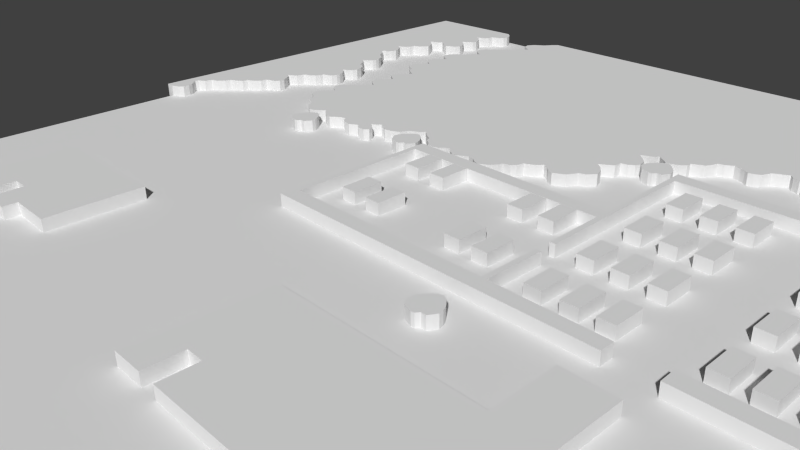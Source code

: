 # Source: Lvl1_2.blend  (saved by Blender 2.74.0; exported with 4.5.12 LTS)
import bpy
from mathutils import Matrix  # noqa: F401  (used for matrix-valued properties, if any)

bpy.ops.wm.read_factory_settings(use_empty=True)
scene = bpy.context.scene
scene.name = 'Scene'

# ---- collections
col_collection_1 = bpy.data.collections.new('Collection 1'); scene.collection.children.link(col_collection_1)

# ---- materials (node trees are filled in below, after node groups)
mat_material_001 = bpy.data.materials.new('Material.001')
mat_material_001.alpha_threshold = 0.0
mat_material_001.use_transparent_shadow = False
mat_material_001.preview_render_type = 'FLAT'
mat_material_001.roughness = 0.5

# ---- material node trees

# ---- world
world_world = bpy.data.worlds.new('World'); scene.world = world_world
world_world.color = (0.05088, 0.05088, 0.05088)
world_world.use_sun_shadow = False
world_world.sun_shadow_jitter_overblur = 0.0
world_world.cycles.sampling_method = 'MANUAL'
world_world.cycles.sample_map_resolution = 256

# ---- cameras
cam_camera = bpy.data.cameras.new('Camera')
cam_camera.clip_end = 100.0
cam_camera.lens = 35.0
cam_camera.sensor_width = 32.0
cam_camera.sensor_height = 18.0
cam_camera.ortho_scale = 7.314
cam_camera.dof.focus_distance = 0.0
cam_camera.dof.aperture_fstop = 128.0

# ---- meshes
me_cube_084 = bpy.data.meshes.new('Cube.084')
me_cube_084.from_pydata([(0.7708, 0.1513, -1.0), (0.7708, 0.1513, 0.3), (0.2845, -0.3234, -1.0), (0.2845, -0.3234, 0.3), (-0.3283, -1.162, -1.0), (-0.3283, -1.162, 0.3), (-1.306, -1.796, -1.0), (-1.306, -1.796, 0.3), (-1.758, -2.527, -1.0), (-1.758, -2.527, 0.3), (-1.554, -3.269, -1.0), (-1.554, -3.269, 0.3), (-0.511, -3.903, -1.0), (-0.511, -3.903, 0.3), (-1.434, -4.649, -1.0), (-1.434, -4.649, 0.3), (-1.775, -5.392, -1.0), (-1.775, -5.392, 0.3), (-2.471, -5.794, -1.0), (-2.471, -5.794, 0.3), (-3.106, -6.677, -1.0), (-3.106, -6.677, 0.3), (-4.05, -7.342, -1.0), (-4.05, -7.342, 0.3), (-4.607, -8.395, -1.0), (-4.607, -8.395, 0.3), (-4.127, -8.89, -1.0), (-4.127, -8.89, 0.3), (-3.199, -9.479, -1.0), (-3.199, -9.479, 0.3), (-3.849, -9.958, -1.0), (-3.849, -9.958, 0.3), (-4.375, -10.67, -1.0), (-4.375, -10.67, 0.3), (-5.165, -11.32, -1.0), (-5.165, -11.32, 0.3), (-5.737, -12.02, -1.0), (-5.737, -12.02, 0.3), (-5.784, -12.82, -1.0), (-5.784, -12.82, 0.3), (-5.288, -13.22, -1.0), (-5.288, -13.22, 0.3), (-4.514, -13.6, -1.0), (-4.514, -13.6, 0.3), (-5.335, -14.15, -1.0), (-5.335, -14.15, 0.3), (-5.691, -14.71, -1.0), (-5.691, -14.71, 0.3), (-5.861, -15.28, -1.0), (-5.861, -15.28, 0.3), (-5.412, -15.83, -1.0), (-5.412, -15.83, 0.3), (-4.654, -16.34, -1.0), (-4.654, -16.34, 0.3), (-5.041, -16.68, -1.0), (-5.041, -16.68, 0.3), (-5.505, -17.11, -1.0), (-5.505, -17.11, 0.3), (-5.892, -17.73, -1.0), (-5.892, -17.73, 0.3), (-5.753, -18.43, -1.0), (-5.753, -18.43, 0.3), (-5.273, -18.77, -1.0), (-5.273, -18.77, 0.3), (-4.514, -19.17, -1.0), (-4.514, -19.17, 0.3), (-4.483, -19.6, -1.0), (-4.483, -19.6, 0.3), (-3.833, -20.07, -1.0), (-3.833, -20.07, 0.3), (-3.137, -20.45, -1.0), (-3.137, -20.45, 0.3), (-3.864, -20.93, -1.0), (-3.864, -20.93, 0.3), (-4.127, -21.38, -1.0), (-4.127, -21.38, 0.3), (-4.483, -21.8, -1.0), (-4.483, -21.8, 0.3), (-4.437, -22.43, -1.0), (-4.437, -22.43, 0.3), (-4.035, -22.71, -1.0), (-4.035, -22.71, 0.3), (-3.307, -23.18, -1.0), (-3.307, -23.18, 0.3), (-3.57, -23.56, -1.0), (-3.57, -23.56, 0.3), (-4.189, -24.04, -1.0), (-4.189, -24.04, 0.3), (-4.483, -24.63, -1.0), (-4.483, -24.63, 0.3), (-4.344, -25.27, -1.0), (-4.344, -25.27, 0.3), (-3.709, -25.73, -1.0), (-3.709, -25.73, 0.3), (-3.168, -26.04, -1.0), (-3.168, -26.04, 0.3), (-3.833, -26.4, -1.0), (-3.833, -26.4, 0.3), (-4.112, -26.85, -1.0), (-4.112, -26.85, 0.3), (-4.452, -27.36, -1.0), (-4.452, -27.36, 0.3), (-4.948, -27.67, -1.0), (-4.948, -27.67, 0.3), (-5.397, -28.08, -1.0), (-5.397, -28.08, 0.3), (-5.784, -28.61, -1.0), (-5.784, -28.61, 0.3), (-5.83, -29.11, -1.0), (-5.83, -29.11, 0.3), (-5.381, -29.69, -1.0), (-5.381, -29.69, 0.3), (-4.669, -30.08, -1.0), (-4.669, -30.08, 0.3), (-4.948, -30.52, -1.0), (-4.948, -30.52, 0.3), (-5.552, -30.96, -1.0), (-5.552, -30.96, 0.3), (-5.83, -31.8, -1.0), (-5.83, -31.8, 0.3), (-5.613, -32.34, -1.0), (-5.613, -32.34, 0.3), (-4.824, -32.81, -1.0), (-4.824, -32.81, 0.3), (-4.483, -33.04, -1.0), (-4.483, -33.04, 0.3), (-4.422, -33.5, -1.0), (-4.422, -33.5, 0.3), (-4.05, -33.91, -1.0), (-4.05, -33.91, 0.3), (-3.57, -34.03, -1.0), (-3.57, -34.03, 0.3), (-3.199, -34.42, -1.0), (-3.199, -34.42, 0.3), (-2.966, -34.9, -1.0), (-2.966, -34.9, 0.3), (-2.378, -35.33, -1.0), (-2.378, -35.33, 0.3), (-1.867, -35.65, -1.0), (-1.867, -35.65, 0.3), (-1.403, -35.5, -1.0), (-1.403, -35.5, 0.3), (-0.9232, -35.24, -1.0), (-0.9232, -35.24, 0.3), (-0.4278, -34.74, -1.0), (-0.4278, -34.74, 0.3), (-0.05631, -35.1, -1.0), (-0.05631, -35.1, 0.3), (0.5784, -35.53, -1.0), (0.5784, -35.53, 0.3), (1.275, -35.7, -1.0), (1.275, -35.7, 0.3), (1.538, -35.39, -1.0), (1.538, -35.39, 0.3), (2.204, -35.0, -1.0), (2.204, -35.0, 0.3), (2.637, -34.86, -1.0), (2.637, -34.86, 0.3), (2.869, -35.21, -1.0), (2.869, -35.21, 0.3), (3.334, -35.58, -1.0), (3.334, -35.58, 0.3), (4.123, -35.7, -1.0), (4.123, -35.7, 0.3), (4.495, -35.47, -1.0), (4.495, -35.47, 0.3), (4.851, -35.25, -1.0), (4.851, -35.25, 0.3), (5.207, -35.38, -1.0), (5.207, -35.38, 0.3), (5.47, -35.67, -1.0), (5.47, -35.67, 0.3), (6.166, -35.69, -1.0), (6.166, -35.69, 0.3), (6.538, -35.31, -1.0), (6.538, -35.31, 0.3), (6.399, -34.79, -1.0), (6.399, -34.79, 0.3), (5.934, -34.52, -1.0), (5.934, -34.52, 0.3), (5.594, -34.21, -1.0), (5.594, -34.21, 0.3), (6.058, -34.0, -1.0), (6.058, -34.0, 0.3), (6.399, -33.66, -1.0), (6.399, -33.66, 0.3), (6.956, -33.84, -1.0), (6.956, -33.84, 0.3), (7.513, -34.31, -1.0), (7.513, -34.31, 0.3), (8.163, -34.18, -1.0), (8.163, -34.18, 0.3), (8.535, -34.03, -1.0), (8.535, -34.03, 0.3), (8.984, -33.77, -1.0), (8.984, -33.77, 0.3), (9.293, -33.07, -1.0), (9.293, -33.07, 0.3), (9.773, -32.79, -1.0), (9.773, -32.79, 0.3), (10.36, -32.48, -1.0), (10.36, -32.48, 0.3), (10.62, -32.11, -1.0), (10.62, -32.11, 0.3), (11.06, -32.43, -1.0), (11.06, -32.43, 0.3), (11.52, -32.76, -1.0), (11.52, -32.76, 0.3), (12.03, -33.04, -1.0), (12.03, -33.04, 0.3), (12.22, -33.53, -1.0), (12.22, -33.53, 0.3), (12.76, -33.87, -1.0), (12.76, -33.87, 0.3), (13.09, -34.25, -1.0), (13.09, -34.25, 0.3), (13.67, -34.23, -1.0), (13.67, -34.23, 0.3), (14.23, -34.08, -1.0), (14.23, -34.08, 0.3), (14.63, -33.67, -1.0), (14.63, -33.67, 0.3), (15.07, -33.55, -1.0), (15.07, -33.55, 0.3), (15.44, -33.95, -1.0), (15.44, -33.95, 0.3), (15.92, -34.21, -1.0), (15.92, -34.21, 0.3), (16.52, -34.26, -1.0), (16.52, -34.26, 0.3), (16.92, -33.98, -1.0), (16.92, -33.98, 0.3), (17.42, -33.72, -1.0), (17.42, -33.72, 0.3), (17.99, -33.83, -1.0), (17.99, -33.83, 0.3), (18.41, -34.14, -1.0), (18.41, -34.14, 0.3), (19.0, -34.37, -1.0), (19.0, -34.37, 0.3), (19.37, -34.17, -1.0), (19.37, -34.17, 0.3), (19.91, -33.83, -1.0), (19.91, -33.83, 0.3), (20.3, -33.32, -1.0), (20.3, -33.32, 0.3), (20.45, -32.87, -1.0), (20.45, -32.87, 0.3), (21.1, -32.71, -1.0), (21.1, -32.71, 0.3), (21.46, -32.3, -1.0), (21.46, -32.3, 0.3), (21.65, -31.63, -1.0), (21.65, -31.63, 0.3), (22.08, -31.47, -1.0), (22.08, -31.47, 0.3), (22.59, -31.17, -1.0), (22.59, -31.17, 0.3), (23.02, -30.67, -1.0), (23.02, -30.67, 0.3), (23.5, -30.87, -1.0), (23.5, -30.87, 0.3), (23.92, -31.32, -1.0), (23.92, -31.32, 0.3), (24.48, -31.57, -1.0), (24.48, -31.57, 0.3), (24.93, -31.35, -1.0), (24.93, -31.35, 0.3), (25.5, -31.04, -1.0), (25.5, -31.04, 0.3), (25.83, -30.5, -1.0), (25.83, -30.5, 0.3), (26.03, -30.11, -1.0), (26.03, -30.11, 0.3), (26.62, -29.91, -1.0), (26.62, -29.91, 0.3), (27.23, -29.17, -1.0), (27.23, -29.17, 0.3), (27.03, -28.44, -1.0), (27.03, -28.44, 0.3), (26.57, -27.85, -1.0), (26.57, -27.85, 0.3), (26.0, -27.39, -1.0), (26.0, -27.39, 0.3), (26.55, -27.09, -1.0), (26.55, -27.09, 0.3), (27.2, -26.68, -1.0), (27.2, -26.68, 0.3), (27.23, -25.96, -1.0), (27.23, -25.96, 0.3), (27.85, -25.79, -1.0), (27.85, -25.79, 0.3), (28.33, -25.48, -1.0), (28.33, -25.48, 0.3), (28.5, -25.0, -1.0), (28.5, -25.0, 0.3), (28.36, -24.26, -1.0), (28.36, -24.26, 0.3), (27.93, -23.81, -1.0), (27.93, -23.81, 0.3), (27.36, -23.3, -1.0), (27.36, -23.3, 0.3), (27.84, -23.02, -1.0), (27.84, -23.02, 0.3), (28.49, -22.78, -1.0), (28.49, -22.78, 0.3), (28.67, -22.36, -1.0), (28.67, -22.36, 0.3), (29.01, -22.67, -1.0), (29.01, -22.67, 0.3), (29.68, -23.15, -1.0), (29.68, -23.15, 0.3), (30.24, -23.16, -1.0), (30.24, -23.16, 0.3), (30.84, -22.91, -1.0), (30.84, -22.91, 0.3), (31.34, -22.5, -1.0), (31.34, -22.5, 0.3), (31.32, -22.02, -1.0), (31.32, -22.02, 0.3), (31.77, -21.8, -1.0), (31.77, -21.8, 0.3), (32.4, -21.51, -1.0), (32.4, -21.51, 0.3), (32.73, -20.84, -1.0), (32.73, -20.84, 0.3), (32.87, -20.44, -1.0), (32.87, -20.44, 0.3), (33.41, -20.3, -1.0), (33.41, -20.3, 0.3), (34.08, -19.88, -1.0), (34.08, -19.88, 0.3), (34.66, -20.05, -1.0), (34.66, -20.05, 0.3), (35.16, -20.28, -1.0), (35.16, -20.28, 0.3), (35.52, -20.52, -1.0), (35.52, -20.52, 0.3), (35.98, -20.38, -1.0), (35.98, -20.38, 0.3), (36.49, -20.11, -1.0), (36.49, -20.11, 0.3), (36.86, -19.25, -1.0), (36.86, -19.25, 0.3), (37.2, -19.06, -1.0), (37.2, -19.06, 0.3), (37.73, -18.81, -1.0), (37.73, -18.81, 0.3), (38.15, -18.56, -1.0), (38.15, -18.56, 0.3), (38.52, -18.98, -1.0), (38.52, -18.98, 0.3), (39.15, -19.25, -1.0), (39.15, -19.25, 0.3), (39.54, -19.01, -1.0), (39.54, -19.01, 0.3), (39.74, -18.52, -1.0), (39.74, -18.52, 0.3), (39.49, -18.15, -1.0), (39.49, -18.15, 0.3), (39.11, -17.81, -1.0), (39.11, -17.81, 0.3), (38.8, -17.45, -1.0), (38.8, -17.45, 0.3), (39.37, -17.26, -1.0), (39.37, -17.26, 0.3), (39.77, -16.99, -1.0), (39.77, -16.99, 0.3), (40.36, -17.54, -1.0), (40.36, -17.54, 0.3), (41.12, -17.81, -1.0), (41.12, -17.81, 0.3), (41.48, -17.57, -1.0), (41.48, -17.57, 0.3), (42.13, -17.2, -1.0), (42.13, -17.2, 0.3), (42.65, -16.88, -1.0), (42.65, -16.88, 0.3), (42.87, -17.26, -1.0), (42.87, -17.26, 0.3), (43.32, -17.59, -1.0), (43.32, -17.59, 0.3), (43.05, -17.93, -1.0), (43.05, -17.93, 0.3), (42.48, -18.09, -1.0), (42.48, -18.09, 0.3), (42.5, -18.56, -1.0), (42.5, -18.56, 0.3), (42.87, -18.92, -1.0), (42.87, -18.92, 0.3), (43.46, -19.22, -1.0), (43.46, -19.22, 0.3), (43.8, -18.94, -1.0), (43.8, -18.94, 0.3), (44.39, -18.74, -1.0), (44.39, -18.74, 0.3), (45.05, -19.06, -1.0), (45.05, -19.06, 0.3), (45.92, -18.94, -1.0), (45.92, -18.94, 0.3), (46.4, -18.52, -1.0), (46.4, -18.52, 0.3), (46.83, -18.33, -1.0), (46.83, -18.33, 0.3), (47.16, -18.72, -1.0), (47.16, -18.72, 0.3), (47.62, -18.98, -1.0), (47.62, -18.98, 0.3), (48.29, -19.12, -1.0), (48.29, -19.12, 0.3), (49.03, -18.67, -1.0), (49.03, -18.67, 0.3), (49.35, -18.32, -1.0), (49.35, -18.32, 0.3), (49.65, -18.58, -1.0), (49.65, -18.58, 0.3), (50.16, -18.86, -1.0), (50.16, -18.86, 0.3), (50.7, -19.08, -1.0), (50.7, -19.08, 0.3), (51.29, -18.95, -1.0), (51.29, -18.95, 0.3), (51.68, -18.72, -1.0), (51.68, -18.72, 0.3), (51.97, -18.3, -1.0), (51.97, -18.3, 0.3), (52.11, -17.74, -1.0), (52.11, -17.74, 0.3), (52.62, -17.62, -1.0), (52.62, -17.62, 0.3), (53.09, -17.36, -1.0), (53.09, -17.36, 0.3), (53.43, -17.02, -1.0), (53.43, -17.02, 0.3), (53.92, -17.22, -1.0), (53.92, -17.22, 0.3), (54.25, -17.61, -1.0), (54.25, -17.61, 0.3), (54.63, -17.84, -1.0), (54.63, -17.84, 0.3), (54.91, -18.19, -1.0), (54.91, -18.19, 0.3), (55.27, -18.58, -1.0), (55.27, -18.58, 0.3), (55.62, -18.87, -1.0), (55.62, -18.87, 0.3), (55.96, -19.14, -1.0), (55.96, -19.14, 0.3), (55.52, -19.54, -1.0), (55.52, -19.54, 0.3), (55.08, -19.99, -1.0), (55.08, -19.99, 0.3), (54.97, -20.59, -1.0), (54.97, -20.59, 0.3), (54.96, -21.06, -1.0), (54.96, -21.06, 0.3), (55.35, -21.46, -1.0), (55.35, -21.46, 0.3), (55.79, -21.8, -1.0), (55.79, -21.8, 0.3), (56.6, -21.92, -1.0), (56.6, -21.92, 0.3), (56.95, -21.71, -1.0), (56.95, -21.71, 0.3), (57.4, -21.34, -1.0), (57.4, -21.34, 0.3), (57.64, -21.03, -1.0), (57.64, -21.03, 0.3), (57.98, -21.32, -1.0), (57.98, -21.32, 0.3), (58.39, -21.75, -1.0), (58.39, -21.75, 0.3), (58.92, -22.0, -1.0), (58.92, -22.0, 0.3), (59.21, -22.51, -1.0), (59.21, -22.51, 0.3), (59.59, -22.95, -1.0), (59.59, -22.95, 0.3), (60.17, -23.27, -1.0), (60.17, -23.27, 0.3), (60.92, -23.15, -1.0), (60.92, -23.15, 0.3), (61.4, -22.81, -1.0), (61.4, -22.81, 0.3), (61.74, -22.56, -1.0), (61.74, -22.56, 0.3), (62.14, -22.91, -1.0), (62.14, -22.91, 0.3), (62.71, -23.3, -1.0), (62.71, -23.3, 0.3), (63.12, -23.58, -1.0), (63.12, -23.58, 0.3), (63.38, -23.95, -1.0), (63.38, -23.95, 0.3), (63.84, -24.39, -1.0), (63.84, -24.39, 0.3), (64.14, -24.73, -1.0), (64.14, -24.73, 0.3), (63.64, -25.17, -1.0), (63.64, -25.17, 0.3), (63.05, -25.17, -1.0), (63.05, -25.17, 0.3), (62.65, -24.82, -1.0), (62.65, -24.82, 0.3), (61.95, -24.85, -1.0), (61.95, -24.85, 0.3), (61.77, -25.41, -1.0), (61.77, -25.41, 0.3), (61.82, -25.79, -1.0), (61.82, -25.79, 0.3), (62.31, -26.13, -1.0), (62.31, -26.13, 0.3), (62.57, -26.43, -1.0), (62.57, -26.43, 0.3), (62.09, -26.99, -1.0), (62.09, -26.99, 0.3), (61.63, -27.34, -1.0), (61.63, -27.34, 0.3), (61.2, -27.74, -1.0), (61.2, -27.74, 0.3), (60.62, -28.44, -1.0), (60.62, -28.44, 0.3), (60.36, -29.09, -1.0), (60.36, -29.09, 0.3), (60.75, -29.66, -1.0), (60.75, -29.66, 0.3), (61.5, -30.14, -1.0), (61.5, -30.14, 0.3), (60.96, -30.7, -1.0), (60.96, -30.7, 0.3), (60.53, -31.4, -1.0), (60.53, -31.4, 0.3), (60.56, -32.09, -1.0), (60.56, -32.09, 0.3), (61.04, -32.6, -1.0), (61.04, -32.6, 0.3), (61.79, -32.9, -1.0), (61.79, -32.9, 0.3), (61.07, -33.41, -1.0), (61.07, -33.41, 0.3), (60.67, -34.05, -1.0), (60.67, -34.05, 0.3), (60.43, -34.69, -1.0), (60.43, -34.69, 0.3), (60.96, -35.33, -1.0), (60.96, -35.33, 0.3), (61.63, -35.71, -1.0), (61.63, -35.71, 0.3), (61.98, -36.43, -1.0), (61.98, -36.43, 0.3), (62.54, -36.8, -1.0), (62.54, -36.8, 0.3), (63.1, -37.31, -1.0), (63.1, -37.31, 0.3), (63.52, -37.79, -1.0), (63.52, -37.79, 0.3), (64.13, -38.12, -1.0), (64.13, -38.12, 0.3), (64.69, -38.46, -1.0), (64.69, -38.46, 0.3), (63.74, -38.98, -1.0), (63.74, -38.98, 0.3), (63.24, -39.74, -1.0), (63.24, -39.74, 0.3), (62.85, -40.11, -1.0), (62.85, -40.11, 0.3), (62.31, -40.29, -1.0), (62.31, -40.29, 0.3), (61.79, -40.96, -1.0), (61.79, -40.96, 0.3), (61.52, -41.41, -1.0), (61.52, -41.41, 0.3), (61.01, -41.71, -1.0), (61.01, -41.71, 0.3), (60.61, -42.13, -1.0), (60.61, -42.13, 0.3), (60.38, -42.6, -1.0), (60.38, -42.6, 0.3), (60.61, -43.19, -1.0), (60.61, -43.19, 0.3), (61.37, -43.62, -1.0), (61.37, -43.62, 0.3), (61.87, -43.9, -1.0), (61.87, -43.9, 0.3), (61.27, -44.14, -1.0), (61.27, -44.14, 0.3), (60.79, -44.72, -1.0), (60.79, -44.72, 0.3), (60.44, -45.37, -1.0), (60.44, -45.37, 0.3), (59.92, -45.44, -1.0), (59.92, -45.44, 0.3), (59.25, -45.66, -1.0), (59.25, -45.66, 0.3), (58.93, -46.24, -1.0), (58.93, -46.24, 0.3), (59.4, -46.65, -1.0), (59.4, -46.65, 0.3), (60.18, -46.65, -1.0), (60.18, -46.65, 0.3), (60.57, -46.31, -1.0), (60.57, -46.31, 0.3), (61.33, -46.65, -1.0), (61.33, -46.65, 0.3), (61.16, -47.07, -1.0), (61.16, -47.07, 0.3), (60.44, -47.78, -1.0), (60.44, -47.78, 0.3), (60.38, -48.43, -1.0), (60.38, -48.43, 0.3), (60.66, -48.99, -1.0), (60.66, -48.99, 0.3), (61.39, -49.4, -1.0), (61.39, -49.4, 0.3), (61.0, -50.07, -1.0), (61.0, -50.07, 0.3), (60.59, -50.51, -1.0), (60.59, -50.51, 0.3), (60.46, -51.2, -1.0), (60.46, -51.2, 0.3), (60.92, -51.89, -1.0), (60.92, -51.89, 0.3), (61.68, -52.29, -1.0), (61.68, -52.29, 0.3), (61.05, -52.68, -1.0), (61.05, -52.68, 0.3), (60.74, -53.07, -1.0), (60.74, -53.07, 0.3), (60.4, -53.69, -1.0), (60.4, -53.69, 0.3), (59.75, -53.85, -1.0), (59.75, -53.85, 0.3), (59.36, -54.34, -1.0), (59.36, -54.34, 0.3), (59.06, -54.99, -1.0), (59.06, -54.99, 0.3), (59.08, -55.69, -1.0), (59.08, -55.69, 0.3), (59.57, -56.03, -1.0), (59.57, -56.03, 0.3), (60.25, -56.51, -1.0), (60.25, -56.51, 0.3), (59.4, -57.09, -1.0), (59.4, -57.09, 0.3), (59.05, -57.7, -1.0), (59.05, -57.7, 0.3), (59.05, -58.33, -1.0), (59.05, -58.33, 0.3), (59.47, -58.76, -1.0), (59.47, -58.76, 0.3), (60.09, -59.19, -1.0), (60.09, -59.19, 0.3), (60.48, -59.76, -1.0), (60.48, -59.76, 0.3), (61.09, -60.36, -1.0), (61.09, -60.36, 0.3), (61.7, -60.65, -1.0), (61.7, -60.65, 0.3), (61.09, -60.99, -1.0), (61.09, -60.99, 0.3), (60.55, -61.6, -1.0), (60.55, -61.6, 0.3), (60.36, -62.25, -1.0), (60.36, -62.25, 0.3), (60.75, -62.71, -1.0), (60.75, -62.71, 0.3), (61.31, -63.07, -1.0), (61.31, -63.07, 0.3), (61.74, -63.4, -1.0), (61.74, -63.4, 0.3), (60.96, -63.98, -1.0), (60.96, -63.98, 0.3), (60.46, -64.52, -1.0), (60.46, -64.52, 0.3), (60.01, -65.02, -1.0), (60.01, -65.02, 0.3), (59.45, -65.44, -1.0), (59.45, -65.44, 0.3), (59.18, -65.93, -1.0), (59.18, -65.93, 0.3), (59.12, -66.36, -1.0), (59.12, -66.36, 0.3), (59.25, -66.82, -1.0), (59.25, -66.82, 0.3), (59.79, -67.14, -1.0), (59.79, -67.14, 0.3), (60.4, -67.41, -1.0), (60.4, -67.41, 0.3), (59.99, -67.67, -1.0), (59.99, -67.67, 0.3), (59.34, -68.21, -1.0), (59.34, -68.21, 0.3), (58.99, -68.84, -1.0), (58.99, -68.84, 0.3), (58.51, -69.09, -1.0), (58.51, -69.09, 0.3), (58.1, -69.62, -1.0), (58.1, -69.62, 0.3), (57.65, -70.16, -1.0), (57.65, -70.16, 0.3), (57.19, -70.53, -1.0), (57.19, -70.53, 0.3), (56.59, -70.94, -1.0), (56.59, -70.94, 0.3), (56.2, -71.69, -1.0), (56.2, -71.69, 0.3), (56.22, -72.26, -1.0), (56.22, -72.26, 0.3), (56.85, -72.69, -1.0), (56.85, -72.69, 0.3), (57.43, -72.91, -1.0), (57.43, -72.91, 0.3), (57.04, -73.34, -1.0), (57.04, -73.34, 0.3), (56.59, -73.69, -1.0), (56.59, -73.69, 0.3), (56.18, -74.32, -1.0), (56.18, -74.32, 0.3), (55.76, -74.7, -1.0), (55.76, -74.7, 0.3), (55.29, -75.12, -1.0), (55.29, -75.12, 0.3), (54.88, -75.79, -1.0), (54.88, -75.79, 0.3), (54.48, -75.1, -1.0), (54.48, -75.1, 0.3), (53.92, -74.47, -1.0), (53.92, -74.47, 0.3), (53.42, -74.42, -1.0), (53.42, -74.42, 0.3), (52.86, -74.79, -1.0), (52.86, -74.79, 0.3), (52.41, -75.31, -1.0), (52.41, -75.31, 0.3), (52.12, -75.94, -1.0), (52.12, -75.94, 0.3), (52.25, -76.53, -1.0), (52.25, -76.53, 0.3), (53.05, -76.89, -1.0), (53.05, -76.89, 0.3), (53.53, -77.13, -1.0), (53.53, -77.13, 0.3), (52.84, -77.52, -1.0), (52.84, -77.52, 0.3), (52.12, -78.3, -1.0), (52.12, -78.3, 0.3), (51.75, -78.87, -1.0), (51.75, -78.87, 0.3), (51.21, -79.08, -0.9999), (51.21, -79.08, 0.3), (50.63, -79.8, -0.9999), (50.63, -79.8, 0.3), (50.17, -80.29, -0.9999), (50.17, -80.29, 0.3001), (49.55, -80.79, -0.9999), (49.55, -80.79, 0.3001), (48.81, -80.53, -0.9999), (48.81, -80.53, 0.3001), (48.33, -79.99, -0.9999), (48.33, -79.99, 0.3001), (47.77, -79.8, -0.9999), (47.77, -79.8, 0.3001), (47.21, -80.34, -0.9999), (47.21, -80.34, 0.3001), (46.6, -81.03, -0.9999), (46.6, -81.03, 0.3001), (46.25, -81.51, -0.9999), (46.25, -81.51, 0.3001), (45.69, -81.85, -0.9999), (45.69, -81.85, 0.3001), (45.15, -82.55, -0.9999), (45.15, -82.55, 0.3001), (44.72, -82.96, -0.9999), (44.72, -82.96, 0.3001), (44.15, -83.44, -0.9999), (44.15, -83.44, 0.3001), (43.67, -84.06, -0.9999), (43.67, -84.06, 0.3001), (42.96, -84.61, -0.9999), (42.96, -84.61, 0.3001), (42.63, -85.23, -0.9999), (42.63, -85.23, 0.3001), (42.46, -85.86, -0.9999), (42.46, -85.86, 0.3001), (42.85, -86.4, -0.9999), (42.85, -86.4, 0.3001), (43.37, -86.6, -0.9999), (43.37, -86.6, 0.3001), (43.67, -86.95, -0.9999), (43.67, -86.95, 0.3001), (44.04, -87.51, -0.9999), (44.04, -87.51, 0.3001), (45.17, -88.21, -0.9999), (45.17, -88.21, 0.3001), (45.2, -88.7, -0.9999), (45.2, -88.7, 0.3001), (69.86, -88.18, -0.9999), (69.86, -88.18, 0.3001), (69.76, -0.0815, -0.9999), (69.76, -0.0815, 0.3001)], [], [(0, 1, 3, 2), (2, 3, 5, 4), (4, 5, 7, 6), (6, 7, 9, 8), (8, 9, 11, 10), (10, 11, 13, 12), (12, 13, 15, 14), (14, 15, 17, 16), (16, 17, 19, 18), (18, 19, 21, 20), (20, 21, 23, 22), (22, 23, 25, 24), (24, 25, 27, 26), (26, 27, 29, 28), (28, 29, 31, 30), (30, 31, 33, 32), (32, 33, 35, 34), (34, 35, 37, 36), (36, 37, 39, 38), (38, 39, 41, 40), (40, 41, 43, 42), (42, 43, 45, 44), (44, 45, 47, 46), (46, 47, 49, 48), (48, 49, 51, 50), (50, 51, 53, 52), (52, 53, 55, 54), (54, 55, 57, 56), (56, 57, 59, 58), (58, 59, 61, 60), (60, 61, 63, 62), (62, 63, 65, 64), (64, 65, 67, 66), (66, 67, 69, 68), (68, 69, 71, 70), (70, 71, 73, 72), (72, 73, 75, 74), (74, 75, 77, 76), (76, 77, 79, 78), (78, 79, 81, 80), (80, 81, 83, 82), (82, 83, 85, 84), (84, 85, 87, 86), (86, 87, 89, 88), (88, 89, 91, 90), (90, 91, 93, 92), (92, 93, 95, 94), (94, 95, 97, 96), (96, 97, 99, 98), (98, 99, 101, 100), (100, 101, 103, 102), (102, 103, 105, 104), (104, 105, 107, 106), (106, 107, 109, 108), (108, 109, 111, 110), (110, 111, 113, 112), (112, 113, 115, 114), (114, 115, 117, 116), (116, 117, 119, 118), (118, 119, 121, 120), (120, 121, 123, 122), (122, 123, 125, 124), (124, 125, 127, 126), (126, 127, 129, 128), (128, 129, 131, 130), (130, 131, 133, 132), (132, 133, 135, 134), (134, 135, 137, 136), (136, 137, 139, 138), (138, 139, 141, 140), (140, 141, 143, 142), (142, 143, 145, 144), (144, 145, 147, 146), (146, 147, 149, 148), (148, 149, 151, 150), (150, 151, 153, 152), (152, 153, 155, 154), (154, 155, 157, 156), (156, 157, 159, 158), (158, 159, 161, 160), (160, 161, 163, 162), (162, 163, 165, 164), (164, 165, 167, 166), (166, 167, 169, 168), (168, 169, 171, 170), (170, 171, 173, 172), (172, 173, 175, 174), (174, 175, 177, 176), (176, 177, 179, 178), (178, 179, 181, 180), (180, 181, 183, 182), (182, 183, 185, 184), (184, 185, 187, 186), (186, 187, 189, 188), (188, 189, 191, 190), (190, 191, 193, 192), (192, 193, 195, 194), (194, 195, 197, 196), (196, 197, 199, 198), (198, 199, 201, 200), (200, 201, 203, 202), (202, 203, 205, 204), (204, 205, 207, 206), (206, 207, 209, 208), (208, 209, 211, 210), (210, 211, 213, 212), (212, 213, 215, 214), (214, 215, 217, 216), (216, 217, 219, 218), (218, 219, 221, 220), (220, 221, 223, 222), (222, 223, 225, 224), (224, 225, 227, 226), (226, 227, 229, 228), (228, 229, 231, 230), (230, 231, 233, 232), (232, 233, 235, 234), (234, 235, 237, 236), (236, 237, 239, 238), (238, 239, 241, 240), (240, 241, 243, 242), (242, 243, 245, 244), (244, 245, 247, 246), (246, 247, 249, 248), (248, 249, 251, 250), (250, 251, 253, 252), (252, 253, 255, 254), (254, 255, 257, 256), (256, 257, 259, 258), (258, 259, 261, 260), (260, 261, 263, 262), (262, 263, 265, 264), (264, 265, 267, 266), (266, 267, 269, 268), (268, 269, 271, 270), (270, 271, 273, 272), (272, 273, 275, 274), (274, 275, 277, 276), (276, 277, 279, 278), (278, 279, 281, 280), (280, 281, 283, 282), (282, 283, 285, 284), (284, 285, 287, 286), (286, 287, 289, 288), (288, 289, 291, 290), (290, 291, 293, 292), (292, 293, 295, 294), (294, 295, 297, 296), (296, 297, 299, 298), (298, 299, 301, 300), (300, 301, 303, 302), (302, 303, 305, 304), (304, 305, 307, 306), (306, 307, 309, 308), (308, 309, 311, 310), (310, 311, 313, 312), (312, 313, 315, 314), (314, 315, 317, 316), (316, 317, 319, 318), (318, 319, 321, 320), (320, 321, 323, 322), (322, 323, 325, 324), (324, 325, 327, 326), (326, 327, 329, 328), (328, 329, 331, 330), (330, 331, 333, 332), (332, 333, 335, 334), (334, 335, 337, 336), (336, 337, 339, 338), (338, 339, 341, 340), (340, 341, 343, 342), (342, 343, 345, 344), (344, 345, 347, 346), (346, 347, 349, 348), (348, 349, 351, 350), (350, 351, 353, 352), (352, 353, 355, 354), (354, 355, 357, 356), (356, 357, 359, 358), (358, 359, 361, 360), (360, 361, 363, 362), (362, 363, 365, 364), (364, 365, 367, 366), (366, 367, 369, 368), (368, 369, 371, 370), (370, 371, 373, 372), (372, 373, 375, 374), (374, 375, 377, 376), (376, 377, 379, 378), (378, 379, 381, 380), (380, 381, 383, 382), (382, 383, 385, 384), (384, 385, 387, 386), (386, 387, 389, 388), (388, 389, 391, 390), (390, 391, 393, 392), (392, 393, 395, 394), (394, 395, 397, 396), (396, 397, 399, 398), (398, 399, 401, 400), (400, 401, 403, 402), (402, 403, 405, 404), (404, 405, 407, 406), (406, 407, 409, 408), (408, 409, 411, 410), (410, 411, 413, 412), (412, 413, 415, 414), (414, 415, 417, 416), (416, 417, 419, 418), (418, 419, 421, 420), (420, 421, 423, 422), (422, 423, 425, 424), (424, 425, 427, 426), (426, 427, 429, 428), (428, 429, 431, 430), (430, 431, 433, 432), (432, 433, 435, 434), (434, 435, 437, 436), (436, 437, 439, 438), (438, 439, 441, 440), (440, 441, 443, 442), (442, 443, 445, 444), (444, 445, 447, 446), (446, 447, 449, 448), (448, 449, 451, 450), (450, 451, 453, 452), (452, 453, 455, 454), (454, 455, 457, 456), (456, 457, 459, 458), (458, 459, 461, 460), (460, 461, 463, 462), (462, 463, 465, 464), (464, 465, 467, 466), (466, 467, 469, 468), (468, 469, 471, 470), (470, 471, 473, 472), (472, 473, 475, 474), (474, 475, 477, 476), (476, 477, 479, 478), (478, 479, 481, 480), (480, 481, 483, 482), (482, 483, 485, 484), (484, 485, 487, 486), (486, 487, 489, 488), (488, 489, 491, 490), (490, 491, 493, 492), (492, 493, 495, 494), (494, 495, 497, 496), (496, 497, 499, 498), (498, 499, 501, 500), (500, 501, 503, 502), (502, 503, 505, 504), (504, 505, 507, 506), (506, 507, 509, 508), (508, 509, 511, 510), (510, 511, 513, 512), (512, 513, 515, 514), (514, 515, 517, 516), (516, 517, 519, 518), (518, 519, 521, 520), (520, 521, 523, 522), (522, 523, 525, 524), (524, 525, 527, 526), (526, 527, 529, 528), (528, 529, 531, 530), (530, 531, 533, 532), (532, 533, 535, 534), (534, 535, 537, 536), (536, 537, 539, 538), (538, 539, 541, 540), (540, 541, 543, 542), (542, 543, 545, 544), (544, 545, 547, 546), (546, 547, 549, 548), (548, 549, 551, 550), (550, 551, 553, 552), (552, 553, 555, 554), (554, 555, 557, 556), (556, 557, 559, 558), (558, 559, 561, 560), (560, 561, 563, 562), (562, 563, 565, 564), (564, 565, 567, 566), (566, 567, 569, 568), (568, 569, 571, 570), (570, 571, 573, 572), (572, 573, 575, 574), (574, 575, 577, 576), (576, 577, 579, 578), (578, 579, 581, 580), (580, 581, 583, 582), (582, 583, 585, 584), (584, 585, 587, 586), (586, 587, 589, 588), (588, 589, 591, 590), (590, 591, 593, 592), (592, 593, 595, 594), (594, 595, 597, 596), (596, 597, 599, 598), (598, 599, 601, 600), (600, 601, 603, 602), (602, 603, 605, 604), (604, 605, 607, 606), (606, 607, 609, 608), (608, 609, 611, 610), (610, 611, 613, 612), (612, 613, 615, 614), (614, 615, 617, 616), (616, 617, 619, 618), (618, 619, 621, 620), (620, 621, 623, 622), (622, 623, 625, 624), (624, 625, 627, 626), (626, 627, 629, 628), (628, 629, 631, 630), (630, 631, 633, 632), (632, 633, 635, 634), (634, 635, 637, 636), (636, 637, 639, 638), (638, 639, 641, 640), (640, 641, 643, 642), (642, 643, 645, 644), (644, 645, 647, 646), (646, 647, 649, 648), (648, 649, 651, 650), (650, 651, 653, 652), (652, 653, 655, 654), (654, 655, 657, 656), (656, 657, 659, 658), (658, 659, 661, 660), (660, 661, 663, 662), (662, 663, 665, 664), (664, 665, 667, 666), (666, 667, 669, 668), (668, 669, 671, 670), (670, 671, 673, 672), (672, 673, 675, 674), (674, 675, 677, 676), (676, 677, 679, 678), (678, 679, 681, 680), (680, 681, 683, 682), (682, 683, 685, 684), (684, 685, 687, 686), (686, 687, 689, 688), (688, 689, 691, 690), (690, 691, 693, 692), (692, 693, 695, 694), (694, 695, 697, 696), (696, 697, 699, 698), (698, 699, 701, 700), (700, 701, 703, 702), (702, 703, 705, 704), (704, 705, 707, 706), (706, 707, 709, 708), (708, 709, 711, 710), (710, 711, 713, 712), (712, 713, 715, 714), (714, 715, 717, 716), (716, 717, 719, 718), (718, 719, 721, 720), (720, 721, 723, 722), (722, 723, 725, 724), (724, 725, 727, 726), (726, 727, 729, 728), (728, 729, 731, 730), (730, 731, 733, 732), (732, 733, 735, 734), (734, 735, 737, 736), (736, 737, 739, 738), (738, 739, 741, 740), (740, 741, 743, 742), (742, 743, 745, 744), (744, 745, 747, 746), (746, 747, 749, 748), (748, 749, 751, 750), (750, 751, 753, 752), (752, 753, 755, 754), (754, 755, 757, 756), (756, 757, 759, 758), (758, 759, 761, 760), (760, 761, 763, 762), (762, 763, 765, 764), (764, 765, 767, 766), (766, 767, 769, 768), (768, 769, 771, 770), (770, 771, 773, 772), (772, 773, 775, 774), (774, 775, 777, 776), (776, 777, 779, 778), (778, 779, 781, 780), (780, 781, 783, 782), (782, 783, 785, 784), (784, 785, 787, 786), (786, 787, 789, 788), (788, 789, 791, 790), (790, 791, 793, 792), (792, 793, 795, 794), (794, 795, 797, 796), (796, 797, 799, 798), (798, 799, 1, 0), (1, 799, 797, 795, 793, 791, 789, 787, 785, 783, 781, 779, 777, 775, 773, 771, 769, 767, 765, 763, 761, 759, 757, 755, 753, 751, 749, 747, 745, 743, 741, 739, 737, 735, 733, 731, 729, 727, 725, 723, 721, 719, 717, 715, 713, 711, 709, 707, 705, 703, 701, 699, 697, 695, 693, 691, 689, 687, 685, 683, 681, 679, 677, 675, 673, 671, 669, 667, 665, 663, 661, 659, 657, 655, 653, 651, 649, 647, 645, 643, 641, 639, 637, 635, 633, 631, 629, 627, 625, 623, 621, 619, 617, 615, 613, 611, 609, 607, 605, 603, 601, 599, 597, 595, 593, 591, 589, 587, 585, 583, 581, 579, 577, 575, 573, 571, 569, 567, 565, 563, 561, 559, 557, 555, 553, 551, 549, 547, 545, 543, 541, 539, 537, 535, 533, 531, 529, 527, 525, 523, 521, 519, 517, 515, 513, 511, 509, 507, 505, 503, 501, 499, 497, 495, 493, 491, 489, 487, 485, 483, 481, 479, 477, 475, 473, 471, 469, 467, 465, 463, 461, 459, 457, 455, 453, 451, 449, 447, 445, 443, 441, 439, 437, 435, 433, 431, 429, 427, 425, 423, 421, 419, 417, 415, 413, 411, 409, 407, 405, 403, 401, 399, 397, 395, 393, 391, 389, 387, 385, 383, 381, 379, 377, 375, 373, 371, 369, 367, 365, 363, 361, 359, 357, 355, 353, 351, 349, 347, 345, 343, 341, 339, 337, 335, 333, 331, 329, 327, 325, 323, 321, 319, 317, 315, 313, 311, 309, 307, 305, 303, 301, 299, 297, 295, 293, 291, 289, 287, 285, 283, 281, 279, 277, 275, 273, 271, 269, 267, 265, 263, 261, 259, 257, 255, 253, 251, 249, 247, 245, 243, 241, 239, 237, 235, 233, 231, 229, 227, 225, 223, 221, 219, 217, 215, 213, 211, 209, 207, 205, 203, 201, 199, 197, 195, 193, 191, 189, 187, 185, 183, 181, 179, 177, 175, 173, 171, 169, 167, 165, 163, 161, 159, 157, 155, 153, 151, 149, 147, 145, 143, 141, 139, 137, 135, 133, 131, 129, 127, 125, 123, 121, 119, 117, 115, 113, 111, 109, 107, 105, 103, 101, 99, 97, 95, 93, 91, 89, 87, 85, 83, 81, 79, 77, 75, 73, 71, 69, 67, 65, 63, 61, 59, 57, 55, 53, 51, 49, 47, 45, 43, 41, 39, 37, 35, 33, 31, 29, 27, 25, 23, 21, 19, 17, 15, 13, 11, 9, 7, 5, 3), (2, 4, 6, 8, 10, 12, 14, 16, 18, 20, 22, 24, 26, 28, 30, 32, 34, 36, 38, 40, 42, 44, 46, 48, 50, 52, 54, 56, 58, 60, 62, 64, 66, 68, 70, 72, 74, 76, 78, 80, 82, 84, 86, 88, 90, 92, 94, 96, 98, 100, 102, 104, 106, 108, 110, 112, 114, 116, 118, 120, 122, 124, 126, 128, 130, 132, 134, 136, 138, 140, 142, 144, 146, 148, 150, 152, 154, 156, 158, 160, 162, 164, 166, 168, 170, 172, 174, 176, 178, 180, 182, 184, 186, 188, 190, 192, 194, 196, 198, 200, 202, 204, 206, 208, 210, 212, 214, 216, 218, 220, 222, 224, 226, 228, 230, 232, 234, 236, 238, 240, 242, 244, 246, 248, 250, 252, 254, 256, 258, 260, 262, 264, 266, 268, 270, 272, 274, 276, 278, 280, 282, 284, 286, 288, 290, 292, 294, 296, 298, 300, 302, 304, 306, 308, 310, 312, 314, 316, 318, 320, 322, 324, 326, 328, 330, 332, 334, 336, 338, 340, 342, 344, 346, 348, 350, 352, 354, 356, 358, 360, 362, 364, 366, 368, 370, 372, 374, 376, 378, 380, 382, 384, 386, 388, 390, 392, 394, 396, 398, 400, 402, 404, 406, 408, 410, 412, 414, 416, 418, 420, 422, 424, 426, 428, 430, 432, 434, 436, 438, 440, 442, 444, 446, 448, 450, 452, 454, 456, 458, 460, 462, 464, 466, 468, 470, 472, 474, 476, 478, 480, 482, 484, 486, 488, 490, 492, 494, 496, 498, 500, 502, 504, 506, 508, 510, 512, 514, 516, 518, 520, 522, 524, 526, 528, 530, 532, 534, 536, 538, 540, 542, 544, 546, 548, 550, 552, 554, 556, 558, 560, 562, 564, 566, 568, 570, 572, 574, 576, 578, 580, 582, 584, 586, 588, 590, 592, 594, 596, 598, 600, 602, 604, 606, 608, 610, 612, 614, 616, 618, 620, 622, 624, 626, 628, 630, 632, 634, 636, 638, 640, 642, 644, 646, 648, 650, 652, 654, 656, 658, 660, 662, 664, 666, 668, 670, 672, 674, 676, 678, 680, 682, 684, 686, 688, 690, 692, 694, 696, 698, 700, 702, 704, 706, 708, 710, 712, 714, 716, 718, 720, 722, 724, 726, 728, 730, 732, 734, 736, 738, 740, 742, 744, 746, 748, 750, 752, 754, 756, 758, 760, 762, 764, 766, 768, 770, 772, 774, 776, 778, 780, 782, 784, 786, 788, 790, 792, 794, 796, 798, 0)])
me_cube_084.use_remesh_preserve_volume = False
me_cube_084.use_remesh_preserve_attributes = False
me_cube_084.use_mirror_vertex_groups = False
me_cube_084.update()
me_cube_083 = bpy.data.meshes.new('Cube.083')
me_cube_083.from_pydata([(-0.1997, 0.1742, -1.0), (-0.1997, 0.1742, 0.3), (29.28, 0.2223, -1.0), (29.28, 0.2223, 0.3), (29.25, 1.493, -1.0), (29.25, 1.493, 0.3), (19.65, 1.609, -1.0), (19.65, 1.609, 0.3), (19.69, 7.079, -1.0), (19.69, 7.079, 0.3), (19.21, 7.068, -1.0), (19.21, 7.068, 0.3), (19.16, 1.637, -1.0), (19.16, 1.637, 0.3), (0.3803, 1.584, -1.0), (0.3803, 1.584, 0.3), (0.3535, 14.02, -1.0), (0.3535, 14.02, 0.3), (19.21, 14.0, -1.0), (19.21, 14.0, 0.3), (19.24, 8.512, -1.0), (19.24, 8.512, 0.3), (19.72, 8.539, -1.0), (19.72, 8.539, 0.3), (19.69, 23.73, -1.0), (19.69, 23.73, 0.3), (41.25, 23.73, -1.0), (41.25, 23.73, 0.3), (41.25, 1.611, -1.0), (41.25, 1.611, 0.3), (32.99, 1.584, -1.0), (32.99, 1.584, 0.3), (33.02, 0.1661, -1.0), (33.02, 0.1661, 0.3), (41.74, 0.1393, -1.0), (41.74, 0.1393, 0.3), (41.79, 25.07, -1.0), (41.79, 25.07, 0.3), (19.19, 25.07, -1.0), (19.19, 25.07, 0.3), (19.16, 15.33, -1.0), (19.16, 15.33, 0.3), (-0.07449, 15.39, -1.0), (-0.07449, 15.39, 0.3)], [], [(0, 1, 3, 2), (2, 3, 5, 4), (4, 5, 7, 6), (6, 7, 9, 8), (8, 9, 11, 10), (10, 11, 13, 12), (12, 13, 15, 14), (14, 15, 17, 16), (16, 17, 19, 18), (18, 19, 21, 20), (20, 21, 23, 22), (22, 23, 25, 24), (24, 25, 27, 26), (26, 27, 29, 28), (28, 29, 31, 30), (30, 31, 33, 32), (32, 33, 35, 34), (34, 35, 37, 36), (36, 37, 39, 38), (38, 39, 41, 40), (40, 41, 43, 42), (42, 43, 1, 0), (1, 43, 41, 39, 37, 35, 33, 31, 29, 27, 25, 23, 21, 19, 17, 15, 13, 11, 9, 7, 5, 3), (2, 4, 6, 8, 10, 12, 14, 16, 18, 20, 22, 24, 26, 28, 30, 32, 34, 36, 38, 40, 42, 0)])
me_cube_083.use_remesh_preserve_volume = False
me_cube_083.use_remesh_preserve_attributes = False
me_cube_083.use_mirror_vertex_groups = False
me_cube_083.update()
me_cube_082 = bpy.data.meshes.new('Cube.082')
me_cube_082.from_pydata([(-0.8492, 0.2818, -1.0), (-0.8492, 0.2818, 0.3), (0.03294, 0.27, -1.0), (0.03294, 0.27, 0.3), (0.8372, 0.6064, -1.0), (0.8372, 0.6064, 0.3), (1.181, 0.9612, -1.0), (1.181, 0.9612, 0.3), (1.17, 1.606, -1.0), (1.17, 1.606, 0.3), (0.9769, 2.101, -1.0), (0.9769, 2.101, 0.3), (0.6436, 2.488, -1.0), (0.6436, 2.488, 0.3), (0.3104, 2.864, -1.0), (0.3104, 2.864, 0.3), (0.4394, 3.262, -1.0), (0.4394, 3.262, 0.3), (1.084, 3.628, -1.0), (1.084, 3.628, 0.3), (1.289, 4.326, -1.0), (1.289, 4.326, 0.3), (2.041, 4.649, -1.0), (2.041, 4.649, 0.3), (2.536, 5.24, -1.0), (2.536, 5.24, 0.3), (2.729, 5.821, -1.0), (2.729, 5.821, 0.3), (3.321, 6.025, -1.0), (3.321, 6.025, 0.3), (3.944, 6.477, -1.0), (3.944, 6.477, 0.3), (4.063, 7.057, -1.0), (4.063, 7.057, 0.3), (4.589, 7.24, -1.0), (4.589, 7.24, 0.3), (4.912, 7.498, -1.0), (4.912, 7.498, 0.3), (5.299, 7.917, -1.0), (5.299, 7.917, 0.3), (5.406, 8.53, -1.0), (5.406, 8.53, 0.3), (5.815, 8.745, -1.0), (5.815, 8.745, 0.3), (6.428, 8.928, -1.0), (6.428, 8.928, 0.3), (6.761, 9.337, -1.0), (6.761, 9.337, 0.3), (6.75, 9.928, -1.0), (6.75, 9.928, 0.3), (6.439, 10.45, -1.0), (6.439, 10.45, 0.3), (6.105, 10.9, -1.0), (6.105, 10.9, 0.3), (5.675, 11.24, -1.0), (5.675, 11.24, 0.3), (6.084, 11.49, -1.0), (6.084, 11.49, 0.3), (6.568, 11.78, -1.0), (6.568, 11.78, 0.3), (6.707, 12.2, -1.0), (6.707, 12.2, 0.3), (6.804, 12.55, -1.0), (6.804, 12.55, 0.3), (7.073, 12.74, -1.0), (7.073, 12.74, 0.3), (7.654, 12.95, -1.0), (7.654, 12.95, 0.3), (8.008, 13.23, -1.0), (8.008, 13.23, 0.3), (8.202, 13.73, -1.0), (8.202, 13.73, 0.3), (8.223, 14.12, -1.0), (8.223, 14.12, 0.3), (8.696, 14.25, -1.0), (8.696, 14.25, 0.3), (9.255, 14.48, -1.0), (9.255, 14.48, 0.3), (9.492, 15.02, -1.0), (9.492, 15.02, 0.3), (9.481, 15.43, -1.0), (9.481, 15.43, 0.3), (9.309, 15.95, -1.0), (9.309, 15.95, 0.3), (9.03, 16.24, -1.0), (9.03, 16.24, 0.3), (8.739, 16.57, -1.0), (8.739, 16.57, 0.3), (8.352, 16.79, -1.0), (8.352, 16.79, 0.3), (8.965, 17.05, -1.0), (8.965, 17.05, 0.3), (9.32, 17.42, -1.0), (9.32, 17.42, 0.3), (9.524, 17.88, -1.0), (9.524, 17.88, 0.3), (9.352, 18.58, -1.0), (9.352, 18.58, 0.3), (9.008, 19.11, -1.0), (9.008, 19.11, 0.3), (8.621, 19.38, -1.0), (8.621, 19.38, 0.3), (8.137, 19.52, -1.0), (8.137, 19.52, 0.3), (7.815, 20.18, -1.0), (7.815, 20.18, 0.3), (7.535, 20.45, -1.0), (7.535, 20.45, 0.3), (7.116, 20.89, -1.0), (7.116, 20.89, 0.3), (7.535, 21.16, -1.0), (7.535, 21.16, 0.3), (8.019, 21.54, -1.0), (8.019, 21.54, 0.3), (8.127, 21.97, -1.0), (8.127, 21.97, 0.3), (8.094, 22.38, -1.0), (8.094, 22.38, 0.3), (7.783, 23.0, -1.0), (7.783, 23.0, 0.3), (7.395, 23.43, -1.0), (7.395, 23.43, 0.3), (6.912, 23.69, -1.0), (6.912, 23.69, 0.3), (6.6, 24.08, -1.0), (6.6, 24.08, 0.3), (6.267, 24.65, -1.0), (6.267, 24.65, 0.3), (5.74, 25.03, -1.0), (5.74, 25.03, 0.3), (5.901, 25.35, -1.0), (5.901, 25.35, 0.3), (6.396, 25.45, -1.0), (6.396, 25.45, 0.3), (6.643, 25.8, -1.0), (6.643, 25.8, 0.3), (6.826, 26.29, -1.0), (6.826, 26.29, 0.3), (6.643, 26.83, -1.0), (6.643, 26.83, 0.3), (6.331, 27.25, -1.0), (6.331, 27.25, 0.3), (5.912, 27.72, -1.0), (5.912, 27.72, 0.3), (5.503, 27.93, -1.0), (5.503, 27.93, 0.3), (5.976, 28.04, -1.0), (5.976, 28.04, 0.3), (6.514, 28.31, -1.0), (6.514, 28.31, 0.3), (6.707, 28.76, -1.0), (6.707, 28.76, 0.3), (6.793, 29.27, -1.0), (6.793, 29.27, 0.3), (7.202, 29.39, -1.0), (7.202, 29.39, 0.3), (7.621, 29.62, -1.0), (7.621, 29.62, 0.3), (7.944, 30.0, -1.0), (7.944, 30.0, 0.3), (8.18, 30.4, -1.0), (8.18, 30.4, 0.3), (7.976, 30.9, -1.0), (7.976, 30.9, 0.3), (7.611, 31.5, -1.0), (7.611, 31.5, 0.3), (7.18, 31.88, -1.0), (7.18, 31.88, 0.3), (6.858, 32.1, -1.0), (6.858, 32.1, 0.3), (7.202, 32.27, -1.0), (7.202, 32.27, 0.3), (7.772, 32.47, -1.0), (7.772, 32.47, 0.3), (8.094, 32.8, -1.0), (8.094, 32.8, 0.3), (8.385, 32.71, -1.0), (8.385, 32.71, 0.3), (8.804, 32.42, -1.0), (8.804, 32.42, 0.3), (9.169, 32.11, -1.0), (9.169, 32.11, 0.3), (9.632, 31.95, -1.0), (9.632, 31.95, 0.3), (10.03, 32.19, -1.0), (10.03, 32.19, 0.3), (10.62, 32.48, -1.0), (10.62, 32.48, 0.3), (10.94, 32.98, -1.0), (10.94, 32.98, 0.3), (10.79, 33.62, -1.0), (10.79, 33.62, 0.3), (10.45, 34.14, -1.0), (10.45, 34.14, 0.3), (10.13, 34.44, -1.0), (10.13, 34.44, 0.3), (9.686, 34.72, -1.0), (9.686, 34.72, 0.3), (9.944, 34.92, -1.0), (9.944, 34.92, 0.3), (10.36, 35.17, -1.0), (10.36, 35.17, 0.3), (10.78, 35.47, -1.0), (10.78, 35.47, 0.3), (10.91, 35.96, -1.0), (10.91, 35.96, 0.3), (10.69, 36.63, -1.0), (10.69, 36.63, 0.3), (10.38, 36.98, -1.0), (10.38, 36.98, 0.3), (10.01, 37.39, -1.0), (10.01, 37.39, 0.3), (9.6, 37.53, -1.0), (9.6, 37.53, 0.3), (10.03, 37.78, -1.0), (10.03, 37.78, 0.3), (10.58, 37.94, -1.0), (10.58, 37.94, 0.3), (10.81, 38.32, -1.0), (10.81, 38.32, 0.3), (10.91, 38.91, -1.0), (10.91, 38.91, 0.3), (11.36, 39.11, -1.0), (11.36, 39.11, 0.3), (11.88, 39.32, -1.0), (11.88, 39.32, 0.3), (12.17, 39.61, -1.0), (12.17, 39.61, 0.3), (12.31, 40.07, -1.0), (12.31, 40.07, 0.3), (12.18, 40.58, -1.0), (12.18, 40.58, 0.3), (11.91, 41.03, -1.0), (11.91, 41.03, 0.3), (11.56, 41.35, -1.0), (11.56, 41.35, 0.3), (11.28, 41.54, -1.0), (11.28, 41.54, 0.3), (0.6978, 41.17, -1.0), (0.6978, 41.17, 0.3)], [], [(0, 1, 3, 2), (2, 3, 5, 4), (4, 5, 7, 6), (6, 7, 9, 8), (8, 9, 11, 10), (10, 11, 13, 12), (12, 13, 15, 14), (14, 15, 17, 16), (16, 17, 19, 18), (18, 19, 21, 20), (20, 21, 23, 22), (22, 23, 25, 24), (24, 25, 27, 26), (26, 27, 29, 28), (28, 29, 31, 30), (30, 31, 33, 32), (32, 33, 35, 34), (34, 35, 37, 36), (36, 37, 39, 38), (38, 39, 41, 40), (40, 41, 43, 42), (42, 43, 45, 44), (44, 45, 47, 46), (46, 47, 49, 48), (48, 49, 51, 50), (50, 51, 53, 52), (52, 53, 55, 54), (54, 55, 57, 56), (56, 57, 59, 58), (58, 59, 61, 60), (60, 61, 63, 62), (62, 63, 65, 64), (64, 65, 67, 66), (66, 67, 69, 68), (68, 69, 71, 70), (70, 71, 73, 72), (72, 73, 75, 74), (74, 75, 77, 76), (76, 77, 79, 78), (78, 79, 81, 80), (80, 81, 83, 82), (82, 83, 85, 84), (84, 85, 87, 86), (86, 87, 89, 88), (88, 89, 91, 90), (90, 91, 93, 92), (92, 93, 95, 94), (94, 95, 97, 96), (96, 97, 99, 98), (98, 99, 101, 100), (100, 101, 103, 102), (102, 103, 105, 104), (104, 105, 107, 106), (106, 107, 109, 108), (108, 109, 111, 110), (110, 111, 113, 112), (112, 113, 115, 114), (114, 115, 117, 116), (116, 117, 119, 118), (118, 119, 121, 120), (120, 121, 123, 122), (122, 123, 125, 124), (124, 125, 127, 126), (126, 127, 129, 128), (128, 129, 131, 130), (130, 131, 133, 132), (132, 133, 135, 134), (134, 135, 137, 136), (136, 137, 139, 138), (138, 139, 141, 140), (140, 141, 143, 142), (142, 143, 145, 144), (144, 145, 147, 146), (146, 147, 149, 148), (148, 149, 151, 150), (150, 151, 153, 152), (152, 153, 155, 154), (154, 155, 157, 156), (156, 157, 159, 158), (158, 159, 161, 160), (160, 161, 163, 162), (162, 163, 165, 164), (164, 165, 167, 166), (166, 167, 169, 168), (168, 169, 171, 170), (170, 171, 173, 172), (172, 173, 175, 174), (174, 175, 177, 176), (176, 177, 179, 178), (178, 179, 181, 180), (180, 181, 183, 182), (182, 183, 185, 184), (184, 185, 187, 186), (186, 187, 189, 188), (188, 189, 191, 190), (190, 191, 193, 192), (192, 193, 195, 194), (194, 195, 197, 196), (196, 197, 199, 198), (198, 199, 201, 200), (200, 201, 203, 202), (202, 203, 205, 204), (204, 205, 207, 206), (206, 207, 209, 208), (208, 209, 211, 210), (210, 211, 213, 212), (212, 213, 215, 214), (214, 215, 217, 216), (216, 217, 219, 218), (218, 219, 221, 220), (220, 221, 223, 222), (222, 223, 225, 224), (224, 225, 227, 226), (226, 227, 229, 228), (228, 229, 231, 230), (230, 231, 233, 232), (232, 233, 235, 234), (234, 235, 237, 236), (236, 237, 239, 238), (238, 239, 1, 0), (1, 239, 237, 235, 233, 231, 229, 227, 225, 223, 221, 219, 217, 215, 213, 211, 209, 207, 205, 203, 201, 199, 197, 195, 193, 191, 189, 187, 185, 183, 181, 179, 177, 175, 173, 171, 169, 167, 165, 163, 161, 159, 157, 155, 153, 151, 149, 147, 145, 143, 141, 139, 137, 135, 133, 131, 129, 127, 125, 123, 121, 119, 117, 115, 113, 111, 109, 107, 105, 103, 101, 99, 97, 95, 93, 91, 89, 87, 85, 83, 81, 79, 77, 75, 73, 71, 69, 67, 65, 63, 61, 59, 57, 55, 53, 51, 49, 47, 45, 43, 41, 39, 37, 35, 33, 31, 29, 27, 25, 23, 21, 19, 17, 15, 13, 11, 9, 7, 5, 3), (2, 4, 6, 8, 10, 12, 14, 16, 18, 20, 22, 24, 26, 28, 30, 32, 34, 36, 38, 40, 42, 44, 46, 48, 50, 52, 54, 56, 58, 60, 62, 64, 66, 68, 70, 72, 74, 76, 78, 80, 82, 84, 86, 88, 90, 92, 94, 96, 98, 100, 102, 104, 106, 108, 110, 112, 114, 116, 118, 120, 122, 124, 126, 128, 130, 132, 134, 136, 138, 140, 142, 144, 146, 148, 150, 152, 154, 156, 158, 160, 162, 164, 166, 168, 170, 172, 174, 176, 178, 180, 182, 184, 186, 188, 190, 192, 194, 196, 198, 200, 202, 204, 206, 208, 210, 212, 214, 216, 218, 220, 222, 224, 226, 228, 230, 232, 234, 236, 238, 0)])
me_cube_082.use_remesh_preserve_volume = False
me_cube_082.use_remesh_preserve_attributes = False
me_cube_082.use_mirror_vertex_groups = False
me_cube_082.update()
me_cube_081 = bpy.data.meshes.new('Cube.081')
me_cube_081.from_pydata([(-0.16, 0.1225, -1.0), (-0.16, 0.1225, 0.3), (1.451, 0.1278, -1.0), (1.451, 0.1278, 0.3), (1.451, -2.646, -1.0), (1.451, -2.646, 0.3), (-0.129, -2.646, -1.0), (-0.129, -2.646, 0.3)], [], [(0, 1, 3, 2), (2, 3, 5, 4), (4, 5, 7, 6), (6, 7, 1, 0), (1, 7, 5, 3), (2, 4, 6, 0)])
me_cube_081.use_remesh_preserve_volume = False
me_cube_081.use_remesh_preserve_attributes = False
me_cube_081.use_mirror_vertex_groups = False
me_cube_081.update()
me_cube_080 = bpy.data.meshes.new('Cube.080')
me_cube_080.from_pydata([(-0.1438, -0.05089, -1.0), (-0.1438, -0.05089, 0.3), (-0.1353, 8.334, -1.0), (-0.1353, 8.334, 0.3), (11.0, 8.334, -1.0), (11.0, 8.334, 0.3), (11.0, 2.863, -1.0), (11.0, 2.863, 0.3), (12.42, 2.863, -1.0), (12.42, 2.863, 0.3), (12.39, -1.413, -1.0), (12.39, -1.413, 0.3), (9.496, -1.413, -1.0), (9.496, -1.413, 0.3), (9.496, -0.06494, -1.0), (9.496, -0.06494, 0.3), (5.567, -0.1035, -1.0), (5.567, -0.1035, 0.3), (5.528, 1.476, -1.0), (5.528, 1.476, 0.3), (3.987, 1.476, -1.0), (3.987, 1.476, 0.3), (3.987, -0.06494, -1.0), (3.987, -0.06494, 0.3)], [], [(0, 1, 3, 2), (2, 3, 5, 4), (4, 5, 7, 6), (6, 7, 9, 8), (8, 9, 11, 10), (10, 11, 13, 12), (12, 13, 15, 14), (14, 15, 17, 16), (16, 17, 19, 18), (18, 19, 21, 20), (20, 21, 23, 22), (22, 23, 1, 0), (1, 23, 21, 19, 17, 15, 13, 11, 9, 7, 5, 3), (2, 4, 6, 8, 10, 12, 14, 16, 18, 20, 22, 0)])
me_cube_080.use_remesh_preserve_volume = False
me_cube_080.use_remesh_preserve_attributes = False
me_cube_080.use_mirror_vertex_groups = False
me_cube_080.update()
me_cube_079 = bpy.data.meshes.new('Cube.079')
me_cube_079.from_pydata([(-0.09806, -0.3077, -1.0), (-0.09806, -0.3077, 0.3), (-0.07903, 8.063, -1.0), (-0.07903, 8.063, 0.3), (12.36, 8.09, -1.0), (12.36, 8.09, 0.3), (12.34, -0.2843, -1.0), (12.34, -0.2843, 0.3), (8.188, -0.2843, -1.0), (8.188, -0.2843, 0.3), (8.188, -1.515, -1.0), (8.188, -1.515, 0.3), (5.593, -1.595, -1.0), (5.593, -1.595, 0.3), (5.566, 1.267, -1.0), (5.566, 1.267, 0.3), (4.041, 1.267, -1.0), (4.041, 1.267, 0.3), (4.014, -0.204, -1.0), (4.014, -0.204, 0.3)], [], [(0, 1, 3, 2), (2, 3, 5, 4), (4, 5, 7, 6), (6, 7, 9, 8), (8, 9, 11, 10), (10, 11, 13, 12), (12, 13, 15, 14), (14, 15, 17, 16), (16, 17, 19, 18), (18, 19, 1, 0), (1, 19, 17, 15, 13, 11, 9, 7, 5, 3), (2, 4, 6, 8, 10, 12, 14, 16, 18, 0)])
me_cube_079.use_remesh_preserve_volume = False
me_cube_079.use_remesh_preserve_attributes = False
me_cube_079.use_mirror_vertex_groups = False
me_cube_079.update()
me_cube_078 = bpy.data.meshes.new('Cube.078')
me_cube_078.from_pydata([(-0.1047, -0.2737, -1.0), (-0.1047, -0.2737, 0.3), (-0.1047, 8.005, -1.0), (-0.1047, 8.005, 0.3), (12.41, 8.005, -1.0), (12.41, 8.005, 0.3), (12.41, -0.3433, -1.0), (12.41, -0.3433, 0.3), (9.652, -0.3433, -1.0), (9.652, -0.3433, 0.3), (9.652, -1.628, -1.0), (9.652, -1.628, 0.3), (6.859, -1.628, -1.0), (6.859, -1.628, 0.3), (6.859, 1.519, -1.0), (6.859, 1.519, 0.3), (5.43, 1.551, -1.0), (5.43, 1.551, 0.3), (5.43, -0.2737, -1.0), (5.43, -0.2737, 0.3)], [], [(0, 1, 3, 2), (2, 3, 5, 4), (4, 5, 7, 6), (6, 7, 9, 8), (8, 9, 11, 10), (10, 11, 13, 12), (12, 13, 15, 14), (14, 15, 17, 16), (16, 17, 19, 18), (18, 19, 1, 0), (1, 19, 17, 15, 13, 11, 9, 7, 5, 3), (2, 4, 6, 8, 10, 12, 14, 16, 18, 0)])
me_cube_078.use_remesh_preserve_volume = False
me_cube_078.use_remesh_preserve_attributes = False
me_cube_078.use_mirror_vertex_groups = False
me_cube_078.update()
me_cube_077 = bpy.data.meshes.new('Cube.077')
me_cube_077.from_pydata([(-0.09623, -0.07788, -1.0), (-0.09623, -0.07788, 0.3), (-0.09623, 10.9, -1.0), (-0.09623, 10.9, 0.3), (17.83, 10.9, -1.0), (17.83, 10.9, 0.3), (17.83, 16.43, -1.0), (17.83, 16.43, 0.3), (22.03, 16.43, -1.0), (22.03, 16.43, 0.3), (22.03, -0.07788, -1.0), (22.03, -0.07788, 0.3), (4.179, -0.07788, -1.0), (4.179, -0.07788, 0.3), (4.179, 2.908, -1.0), (4.179, 2.908, 0.3), (2.638, 2.908, -1.0), (2.638, 2.908, 0.3), (2.638, -0.07788, -1.0), (2.638, -0.07788, 0.3)], [], [(0, 1, 3, 2), (2, 3, 5, 4), (4, 5, 7, 6), (6, 7, 9, 8), (8, 9, 11, 10), (10, 11, 13, 12), (12, 13, 15, 14), (14, 15, 17, 16), (16, 17, 19, 18), (18, 19, 1, 0), (1, 19, 17, 15, 13, 11, 9, 7, 5, 3), (2, 4, 6, 8, 10, 12, 14, 16, 18, 0)])
me_cube_077.use_remesh_preserve_volume = False
me_cube_077.use_remesh_preserve_attributes = False
me_cube_077.use_mirror_vertex_groups = False
me_cube_077.update()
me_cube_076 = bpy.data.meshes.new('Cube.076')
me_cube_076.from_pydata([(0.956, -0.02701, -1.0), (0.956, -0.02701, 0.3), (-0.4824, -0.02701, -1.0), (-0.4824, -0.02701, 0.3), (-0.4824, 2.753, -1.0), (-0.4824, 2.753, 0.3), (0.956, 2.753, -1.0), (0.956, 2.753, 0.3), (-1.819, 0.02848, -1.0), (-1.819, 0.02848, 0.3), (-3.257, 0.02848, -1.0), (-3.257, 0.02848, 0.3), (-3.257, 2.808, -1.0), (-3.257, 2.808, 0.3), (-1.819, 2.808, -1.0), (-1.819, 2.808, 0.3), (-1.763, 6.798, -1.0), (-1.763, 6.798, 0.3), (-3.201, 6.798, -1.0), (-3.201, 6.798, 0.3), (-3.201, 9.578, -1.0), (-3.201, 9.578, 0.3), (-1.763, 9.578, -1.0), (-1.763, 9.578, 0.3), (1.067, 6.798, -1.0), (1.067, 6.798, 0.3), (-0.3714, 6.798, -1.0), (-0.3714, 6.798, 0.3), (-0.3714, 9.578, -1.0), (-0.3714, 9.578, 0.3), (1.067, 9.578, -1.0), (1.067, 9.578, 0.3), (12.11, 6.798, -1.0), (12.11, 6.798, 0.3), (10.67, 6.798, -1.0), (10.67, 6.798, 0.3), (10.67, 9.578, -1.0), (10.67, 9.578, 0.3), (12.11, 9.578, -1.0), (12.11, 9.578, 0.3), (9.28, 6.743, -1.0), (9.28, 6.743, 0.3), (7.841, 6.743, -1.0), (7.841, 6.743, 0.3), (7.841, 9.523, -1.0), (7.841, 9.523, 0.3), (9.28, 9.523, -1.0), (9.28, 9.523, 0.3), (9.335, -0.08251, -1.0), (9.335, -0.08251, 0.3), (7.897, -0.0825, -1.0), (7.897, -0.0825, 0.3), (7.897, 2.697, -1.0), (7.897, 2.697, 0.3), (9.335, 2.697, -1.0), (9.335, 2.697, 0.3), (11.94, -0.138, -1.0), (11.94, -0.138, 0.3), (10.5, -0.138, -1.0), (10.5, -0.138, 0.3), (10.5, 2.642, -1.0), (10.5, 2.642, 0.3), (11.94, 2.642, -1.0), (11.94, 2.642, 0.3), (30.06, -1.425, -1.0), (30.06, -1.425, 0.3), (28.62, -1.425, -1.0), (28.62, -1.425, 0.3), (28.62, 1.355, -1.0), (28.62, 1.355, 0.3), (30.06, 1.355, -1.0), (30.06, 1.355, 0.3), (32.69, -1.425, -1.0), (32.69, -1.425, 0.3), (31.25, -1.425, -1.0), (31.25, -1.425, 0.3), (31.25, 1.355, -1.0), (31.25, 1.355, 0.3), (32.69, 1.355, -1.0), (32.69, 1.355, 0.3), (35.52, -1.447, -1.0), (35.52, -1.447, 0.3), (34.08, -1.447, -1.0), (34.08, -1.447, 0.3), (34.08, 1.332, -1.0), (34.08, 1.332, 0.3), (35.52, 1.332, -1.0), (35.52, 1.332, 0.3), (35.54, 4.061, -1.0), (35.54, 4.061, 0.3), (34.1, 4.061, -1.0), (34.1, 4.061, 0.3), (34.1, 6.841, -1.0), (34.1, 6.841, 0.3), (35.54, 6.841, -1.0), (35.54, 6.841, 0.3), (32.73, 4.106, -1.0), (32.73, 4.106, 0.3), (31.29, 4.106, -1.0), (31.29, 4.106, 0.3), (31.29, 6.885, -1.0), (31.29, 6.885, 0.3), (32.73, 6.885, -1.0), (32.73, 6.885, 0.3), (29.95, 4.083, -1.0), (29.95, 4.083, 0.3), (28.51, 4.083, -1.0), (28.51, 4.083, 0.3), (28.51, 6.863, -1.0), (28.51, 6.863, 0.3), (29.95, 6.863, -1.0), (29.95, 6.863, 0.3), (30.03, 9.636, -1.0), (30.03, 9.636, 0.3), (28.6, 9.636, -1.0), (28.6, 9.636, 0.3), (28.6, 12.42, -1.0), (28.6, 12.42, 0.3), (30.03, 12.42, -1.0), (30.03, 12.42, 0.3), (32.73, 9.636, -1.0), (32.73, 9.636, 0.3), (31.29, 9.636, -1.0), (31.29, 9.636, 0.3), (31.29, 12.42, -1.0), (31.29, 12.42, 0.3), (32.73, 12.42, -1.0), (32.73, 12.42, 0.3), (35.48, 9.614, -1.0), (35.48, 9.614, 0.3), (34.04, 9.614, -1.0), (34.04, 9.614, 0.3), (34.04, 12.39, -1.0), (34.04, 12.39, 0.3), (35.48, 12.39, -1.0), (35.48, 12.39, 0.3), (35.57, 15.06, -1.0), (35.57, 15.06, 0.3), (34.13, 15.06, -1.0), (34.13, 15.06, 0.3), (34.13, 17.84, -1.0), (34.13, 17.84, 0.3), (35.57, 17.84, -1.0), (35.57, 17.84, 0.3), (32.76, 15.06, -1.0), (32.76, 15.06, 0.3), (31.32, 15.06, -1.0), (31.32, 15.06, 0.3), (31.32, 17.84, -1.0), (31.32, 17.84, 0.3), (32.76, 17.84, -1.0), (32.76, 17.84, 0.3), (29.95, 15.08, -1.0), (29.95, 15.08, 0.3), (28.51, 15.08, -1.0), (28.51, 15.08, 0.3), (28.51, 17.86, -1.0), (28.51, 17.86, 0.3), (29.95, 17.86, -1.0), (29.95, 17.86, 0.3), (23.05, 15.1, -1.0), (23.05, 15.1, 0.3), (21.62, 15.1, -1.0), (21.62, 15.1, 0.3), (21.62, 17.88, -1.0), (21.62, 17.88, 0.3), (23.05, 17.88, -1.0), (23.05, 17.88, 0.3), (20.31, 15.1, -1.0), (20.31, 15.1, 0.3), (18.87, 15.1, -1.0), (18.87, 15.1, 0.3), (18.87, 17.88, -1.0), (18.87, 17.88, 0.3), (20.31, 17.88, -1.0), (20.31, 17.88, 0.3), (17.52, 15.12, -1.0), (17.52, 15.12, 0.3), (16.09, 15.12, -1.0), (16.09, 15.12, 0.3), (16.09, 17.9, -1.0), (16.09, 17.9, 0.3), (17.52, 17.9, -1.0), (17.52, 17.9, 0.3), (17.59, 9.569, -1.0), (17.59, 9.569, 0.3), (16.15, 9.569, -1.0), (16.15, 9.569, 0.3), (16.15, 12.35, -1.0), (16.15, 12.35, 0.3), (17.59, 12.35, -1.0), (17.59, 12.35, 0.3), (20.4, 9.569, -1.0), (20.4, 9.569, 0.3), (18.96, 9.569, -1.0), (18.96, 9.569, 0.3), (18.96, 12.35, -1.0), (18.96, 12.35, 0.3), (20.4, 12.35, -1.0), (20.4, 12.35, 0.3), (23.01, 9.592, -1.0), (23.01, 9.592, 0.3), (21.57, 9.592, -1.0), (21.57, 9.592, 0.3), (21.57, 12.37, -1.0), (21.57, 12.37, 0.3), (23.01, 12.37, -1.0), (23.01, 12.37, 0.3), (23.03, 4.039, -1.0), (23.03, 4.039, 0.3), (21.59, 4.039, -1.0), (21.59, 4.039, 0.3), (21.59, 6.819, -1.0), (21.59, 6.819, 0.3), (23.03, 6.819, -1.0), (23.03, 6.819, 0.3), (20.27, 4.039, -1.0), (20.27, 4.039, 0.3), (18.83, 4.039, -1.0), (18.83, 4.039, 0.3), (18.83, 6.819, -1.0), (18.83, 6.819, 0.3), (20.27, 6.819, -1.0), (20.27, 6.819, 0.3), (17.55, 4.061, -1.0), (17.55, 4.061, 0.3), (16.11, 4.061, -1.0), (16.11, 4.061, 0.3), (16.11, 6.841, -1.0), (16.11, 6.841, 0.3), (17.55, 6.841, -1.0), (17.55, 6.841, 0.3), (17.55, -1.447, -1.0), (17.55, -1.447, 0.3), (16.11, -1.447, -1.0), (16.11, -1.447, 0.3), (16.11, 1.332, -1.0), (16.11, 1.332, 0.3), (17.55, 1.332, -1.0), (17.55, 1.332, 0.3), (20.38, -1.47, -1.0), (20.38, -1.47, 0.3), (18.94, -1.47, -1.0), (18.94, -1.47, 0.3), (18.94, 1.31, -1.0), (18.94, 1.31, 0.3), (20.38, 1.31, -1.0), (20.38, 1.31, 0.3), (23.03, -1.447, -1.0), (23.03, -1.447, 0.3), (21.59, -1.447, -1.0), (21.59, -1.447, 0.3), (21.59, 1.332, -1.0), (21.59, 1.332, 0.3), (23.03, 1.332, -1.0), (23.03, 1.332, 0.3)], [], [(0, 1, 3, 2), (2, 3, 5, 4), (4, 5, 7, 6), (6, 7, 1, 0), (1, 7, 5, 3), (2, 4, 6, 0), (8, 9, 11, 10), (10, 11, 13, 12), (12, 13, 15, 14), (14, 15, 9, 8), (9, 15, 13, 11), (10, 12, 14, 8), (16, 17, 19, 18), (18, 19, 21, 20), (20, 21, 23, 22), (22, 23, 17, 16), (17, 23, 21, 19), (18, 20, 22, 16), (24, 25, 27, 26), (26, 27, 29, 28), (28, 29, 31, 30), (30, 31, 25, 24), (25, 31, 29, 27), (26, 28, 30, 24), (32, 33, 35, 34), (34, 35, 37, 36), (36, 37, 39, 38), (38, 39, 33, 32), (33, 39, 37, 35), (34, 36, 38, 32), (40, 41, 43, 42), (42, 43, 45, 44), (44, 45, 47, 46), (46, 47, 41, 40), (41, 47, 45, 43), (42, 44, 46, 40), (48, 49, 51, 50), (50, 51, 53, 52), (52, 53, 55, 54), (54, 55, 49, 48), (49, 55, 53, 51), (50, 52, 54, 48), (56, 57, 59, 58), (58, 59, 61, 60), (60, 61, 63, 62), (62, 63, 57, 56), (57, 63, 61, 59), (58, 60, 62, 56), (64, 65, 67, 66), (66, 67, 69, 68), (68, 69, 71, 70), (70, 71, 65, 64), (65, 71, 69, 67), (66, 68, 70, 64), (72, 73, 75, 74), (74, 75, 77, 76), (76, 77, 79, 78), (78, 79, 73, 72), (73, 79, 77, 75), (74, 76, 78, 72), (80, 81, 83, 82), (82, 83, 85, 84), (84, 85, 87, 86), (86, 87, 81, 80), (81, 87, 85, 83), (82, 84, 86, 80), (88, 89, 91, 90), (90, 91, 93, 92), (92, 93, 95, 94), (94, 95, 89, 88), (89, 95, 93, 91), (90, 92, 94, 88), (96, 97, 99, 98), (98, 99, 101, 100), (100, 101, 103, 102), (102, 103, 97, 96), (97, 103, 101, 99), (98, 100, 102, 96), (104, 105, 107, 106), (106, 107, 109, 108), (108, 109, 111, 110), (110, 111, 105, 104), (105, 111, 109, 107), (106, 108, 110, 104), (112, 113, 115, 114), (114, 115, 117, 116), (116, 117, 119, 118), (118, 119, 113, 112), (113, 119, 117, 115), (114, 116, 118, 112), (120, 121, 123, 122), (122, 123, 125, 124), (124, 125, 127, 126), (126, 127, 121, 120), (121, 127, 125, 123), (122, 124, 126, 120), (128, 129, 131, 130), (130, 131, 133, 132), (132, 133, 135, 134), (134, 135, 129, 128), (129, 135, 133, 131), (130, 132, 134, 128), (136, 137, 139, 138), (138, 139, 141, 140), (140, 141, 143, 142), (142, 143, 137, 136), (137, 143, 141, 139), (138, 140, 142, 136), (144, 145, 147, 146), (146, 147, 149, 148), (148, 149, 151, 150), (150, 151, 145, 144), (145, 151, 149, 147), (146, 148, 150, 144), (152, 153, 155, 154), (154, 155, 157, 156), (156, 157, 159, 158), (158, 159, 153, 152), (153, 159, 157, 155), (154, 156, 158, 152), (160, 161, 163, 162), (162, 163, 165, 164), (164, 165, 167, 166), (166, 167, 161, 160), (161, 167, 165, 163), (162, 164, 166, 160), (168, 169, 171, 170), (170, 171, 173, 172), (172, 173, 175, 174), (174, 175, 169, 168), (169, 175, 173, 171), (170, 172, 174, 168), (176, 177, 179, 178), (178, 179, 181, 180), (180, 181, 183, 182), (182, 183, 177, 176), (177, 183, 181, 179), (178, 180, 182, 176), (184, 185, 187, 186), (186, 187, 189, 188), (188, 189, 191, 190), (190, 191, 185, 184), (185, 191, 189, 187), (186, 188, 190, 184), (192, 193, 195, 194), (194, 195, 197, 196), (196, 197, 199, 198), (198, 199, 193, 192), (193, 199, 197, 195), (194, 196, 198, 192), (200, 201, 203, 202), (202, 203, 205, 204), (204, 205, 207, 206), (206, 207, 201, 200), (201, 207, 205, 203), (202, 204, 206, 200), (208, 209, 211, 210), (210, 211, 213, 212), (212, 213, 215, 214), (214, 215, 209, 208), (209, 215, 213, 211), (210, 212, 214, 208), (216, 217, 219, 218), (218, 219, 221, 220), (220, 221, 223, 222), (222, 223, 217, 216), (217, 223, 221, 219), (218, 220, 222, 216), (224, 225, 227, 226), (226, 227, 229, 228), (228, 229, 231, 230), (230, 231, 225, 224), (225, 231, 229, 227), (226, 228, 230, 224), (232, 233, 235, 234), (234, 235, 237, 236), (236, 237, 239, 238), (238, 239, 233, 232), (233, 239, 237, 235), (234, 236, 238, 232), (240, 241, 243, 242), (242, 243, 245, 244), (244, 245, 247, 246), (246, 247, 241, 240), (241, 247, 245, 243), (242, 244, 246, 240), (248, 249, 251, 250), (250, 251, 253, 252), (252, 253, 255, 254), (254, 255, 249, 248), (249, 255, 253, 251), (250, 252, 254, 248)])
me_cube_076.use_remesh_preserve_volume = False
me_cube_076.use_remesh_preserve_attributes = False
me_cube_076.use_mirror_vertex_groups = False
me_cube_076.update()
me_cube_044 = bpy.data.meshes.new('Cube.044')
me_cube_044.from_pydata([(-0.01061, -0.003812, -1.0), (-0.01061, -0.003812, 0.3), (-0.8254, 0.2679, -1.0), (-0.8254, 0.2679, 0.3), (-1.307, 0.9425, -1.0), (-1.307, 0.9425, 0.3), (-1.192, 1.546, -1.0), (-1.192, 1.546, 0.3), (-0.9338, 1.907, -1.0), (-0.9338, 1.907, 0.3), (-0.6497, 2.256, -1.0), (-0.6497, 2.256, 0.3), (-0.3012, 2.579, -1.0), (-0.3012, 2.579, 0.3), (0.1378, 2.708, -1.0), (0.1378, 2.708, 0.3), (0.5639, 2.475, -1.0), (0.5639, 2.475, 0.3), (0.8479, 2.178, -1.0), (0.8479, 2.178, 0.3), (1.145, 1.804, -1.0), (1.145, 1.804, 0.3), (1.313, 1.442, -1.0), (1.313, 1.442, 0.3), (1.377, 1.029, -1.0), (1.377, 1.029, 0.3), (1.184, 0.6678, -1.0), (1.184, 0.6678, 0.3), (0.9641, 0.3192, -1.0), (0.9641, 0.3192, 0.3), (0.5251, 0.345, -1.0), (0.5251, 0.345, 0.3), (0.2927, 0.02229, -1.0), (0.2927, 0.02229, 0.3), (11.09, 13.93, -1.0), (11.09, 13.93, 0.3), (10.27, 14.2, -1.0), (10.27, 14.2, 0.3), (9.792, 14.87, -1.0), (9.792, 14.87, 0.3), (9.907, 15.48, -1.0), (9.907, 15.48, 0.3), (10.17, 15.84, -1.0), (10.17, 15.84, 0.3), (10.45, 16.19, -1.0), (10.45, 16.19, 0.3), (10.8, 16.51, -1.0), (10.8, 16.51, 0.3), (11.24, 16.64, -1.0), (11.24, 16.64, 0.3), (11.66, 16.41, -1.0), (11.66, 16.41, 0.3), (11.95, 16.11, -1.0), (11.95, 16.11, 0.3), (12.24, 15.73, -1.0), (12.24, 15.73, 0.3), (12.41, 15.37, -1.0), (12.41, 15.37, 0.3), (12.48, 14.96, -1.0), (12.48, 14.96, 0.3), (12.28, 14.6, -1.0), (12.28, 14.6, 0.3), (12.06, 14.25, -1.0), (12.06, 14.25, 0.3), (11.62, 14.27, -1.0), (11.62, 14.27, 0.3), (11.39, 13.95, -1.0), (11.39, 13.95, 0.3), (11.09, 33.24, -1.0), (11.09, 33.24, 0.3), (10.27, 33.51, -1.0), (10.27, 33.51, 0.3), (9.792, 34.19, -1.0), (9.792, 34.19, 0.3), (9.907, 34.79, -1.0), (9.907, 34.79, 0.3), (10.17, 35.15, -1.0), (10.17, 35.15, 0.3), (10.45, 35.5, -1.0), (10.45, 35.5, 0.3), (10.8, 35.82, -1.0), (10.8, 35.82, 0.3), (11.24, 35.95, -1.0), (11.24, 35.95, 0.3), (11.66, 35.72, -1.0), (11.66, 35.72, 0.3), (11.95, 35.42, -1.0), (11.95, 35.42, 0.3), (12.24, 35.05, -1.0), (12.24, 35.05, 0.3), (12.41, 34.69, -1.0), (12.41, 34.69, 0.3), (12.48, 34.27, -1.0), (12.48, 34.27, 0.3), (12.28, 33.91, -1.0), (12.28, 33.91, 0.3), (12.06, 33.56, -1.0), (12.06, 33.56, 0.3), (11.62, 33.59, -1.0), (11.62, 33.59, 0.3), (11.39, 33.27, -1.0), (11.39, 33.27, 0.3), (13.92, 38.68, -1.0), (13.92, 38.68, 0.3), (13.1, 38.95, -1.0), (13.1, 38.95, 0.3), (12.62, 39.62, -1.0), (12.62, 39.62, 0.3), (12.74, 40.23, -1.0), (12.74, 40.23, 0.3), (13.0, 40.59, -1.0), (13.0, 40.59, 0.3), (13.28, 40.94, -1.0), (13.28, 40.94, 0.3), (13.63, 41.26, -1.0), (13.63, 41.26, 0.3), (14.07, 41.39, -1.0), (14.07, 41.39, 0.3), (14.49, 41.16, -1.0), (14.49, 41.16, 0.3), (14.78, 40.86, -1.0), (14.78, 40.86, 0.3), (15.07, 40.49, -1.0), (15.07, 40.49, 0.3), (15.24, 40.12, -1.0), (15.24, 40.12, 0.3), (15.31, 39.71, -1.0), (15.31, 39.71, 0.3), (15.11, 39.35, -1.0), (15.11, 39.35, 0.3), (14.89, 39.0, -1.0), (14.89, 39.0, 0.3), (14.45, 39.03, -1.0), (14.45, 39.03, 0.3), (14.22, 38.7, -1.0), (14.22, 38.7, 0.3), (11.09, 45.5, -1.0), (11.09, 45.5, 0.3), (10.27, 45.78, -1.0), (10.27, 45.78, 0.3), (9.792, 46.45, -1.0), (9.792, 46.45, 0.3), (9.907, 47.05, -1.0), (9.907, 47.05, 0.3), (10.17, 47.41, -1.0), (10.17, 47.41, 0.3), (10.45, 47.76, -1.0), (10.45, 47.76, 0.3), (10.8, 48.09, -1.0), (10.8, 48.09, 0.3), (11.24, 48.22, -1.0), (11.24, 48.22, 0.3), (11.66, 47.98, -1.0), (11.66, 47.98, 0.3), (11.95, 47.69, -1.0), (11.95, 47.69, 0.3), (12.24, 47.31, -1.0), (12.24, 47.31, 0.3), (12.41, 46.95, -1.0), (12.41, 46.95, 0.3), (12.48, 46.54, -1.0), (12.48, 46.54, 0.3), (12.28, 46.18, -1.0), (12.28, 46.18, 0.3), (12.06, 45.83, -1.0), (12.06, 45.83, 0.3), (11.62, 45.85, -1.0), (11.62, 45.85, 0.3), (11.39, 45.53, -1.0), (11.39, 45.53, 0.3), (11.09, 52.61, -1.0), (11.09, 52.61, 0.3), (10.27, 52.88, -1.0), (10.27, 52.88, 0.3), (9.792, 53.55, -1.0), (9.792, 53.55, 0.3), (9.907, 54.16, -1.0), (9.907, 54.16, 0.3), (10.17, 54.52, -1.0), (10.17, 54.52, 0.3), (10.45, 54.87, -1.0), (10.45, 54.87, 0.3), (10.8, 55.19, -1.0), (10.8, 55.19, 0.3), (11.24, 55.32, -1.0), (11.24, 55.32, 0.3), (11.66, 55.09, -1.0), (11.66, 55.09, 0.3), (11.95, 54.79, -1.0), (11.95, 54.79, 0.3), (12.24, 54.42, -1.0), (12.24, 54.42, 0.3), (12.41, 54.05, -1.0), (12.41, 54.05, 0.3), (12.48, 53.64, -1.0), (12.48, 53.64, 0.3), (12.28, 53.28, -1.0), (12.28, 53.28, 0.3), (12.06, 52.93, -1.0), (12.06, 52.93, 0.3), (11.62, 52.96, -1.0), (11.62, 52.96, 0.3), (11.39, 52.63, -1.0), (11.39, 52.63, 0.3), (-6.892, 57.99, -1.0), (-6.892, 57.99, 0.3), (-7.707, 58.26, -1.0), (-7.707, 58.26, 0.3), (-8.189, 58.94, -1.0), (-8.189, 58.94, 0.3), (-8.074, 59.54, -1.0), (-8.074, 59.54, 0.3), (-7.815, 59.9, -1.0), (-7.815, 59.9, 0.3), (-7.531, 60.25, -1.0), (-7.531, 60.25, 0.3), (-7.183, 60.57, -1.0), (-7.183, 60.57, 0.3), (-6.744, 60.7, -1.0), (-6.744, 60.7, 0.3), (-6.318, 60.47, -1.0), (-6.318, 60.47, 0.3), (-6.034, 60.17, -1.0), (-6.034, 60.17, 0.3), (-5.737, 59.8, -1.0), (-5.737, 59.8, 0.3), (-5.569, 59.44, -1.0), (-5.569, 59.44, 0.3), (-5.504, 59.02, -1.0), (-5.504, 59.02, 0.3), (-5.698, 58.66, -1.0), (-5.698, 58.66, 0.3), (-5.918, 58.31, -1.0), (-5.918, 58.31, 0.3), (-6.357, 58.34, -1.0), (-6.357, 58.34, 0.3), (-6.589, 58.02, -1.0), (-6.589, 58.02, 0.3), (-17.94, 52.44, -1.0), (-17.94, 52.44, 0.3), (-18.75, 52.71, -1.0), (-18.75, 52.71, 0.3), (-19.23, 53.39, -1.0), (-19.23, 53.39, 0.3), (-19.12, 53.99, -1.0), (-19.12, 53.99, 0.3), (-18.86, 54.35, -1.0), (-18.86, 54.35, 0.3), (-18.58, 54.7, -1.0), (-18.58, 54.7, 0.3), (-18.23, 55.02, -1.0), (-18.23, 55.02, 0.3), (-17.79, 55.15, -1.0), (-17.79, 55.15, 0.3), (-17.36, 54.92, -1.0), (-17.36, 54.92, 0.3), (-17.08, 54.62, -1.0), (-17.08, 54.62, 0.3), (-16.78, 54.25, -1.0), (-16.78, 54.25, 0.3), (-16.61, 53.89, -1.0), (-16.61, 53.89, 0.3), (-16.55, 53.47, -1.0), (-16.55, 53.47, 0.3), (-16.74, 53.11, -1.0), (-16.74, 53.11, 0.3), (-16.96, 52.76, -1.0), (-16.96, 52.76, 0.3), (-17.4, 52.79, -1.0), (-17.4, 52.79, 0.3), (-17.63, 52.47, -1.0), (-17.63, 52.47, 0.3), (-37.25, 42.73, -1.0), (-37.25, 42.73, 0.3), (-38.06, 43.0, -1.0), (-38.06, 43.0, 0.3), (-38.55, 43.68, -1.0), (-38.55, 43.68, 0.3), (-38.43, 44.28, -1.0), (-38.43, 44.28, 0.3), (-38.17, 44.64, -1.0), (-38.17, 44.64, 0.3), (-37.89, 44.99, -1.0), (-37.89, 44.99, 0.3), (-37.54, 45.31, -1.0), (-37.54, 45.31, 0.3), (-37.1, 45.44, -1.0), (-37.1, 45.44, 0.3), (-36.67, 45.21, -1.0), (-36.67, 45.21, 0.3), (-36.39, 44.91, -1.0), (-36.39, 44.91, 0.3), (-36.09, 44.54, -1.0), (-36.09, 44.54, 0.3), (-35.93, 44.18, -1.0), (-35.93, 44.18, 0.3), (-35.86, 43.76, -1.0), (-35.86, 43.76, 0.3), (-36.06, 43.4, -1.0), (-36.06, 43.4, 0.3), (-36.27, 43.05, -1.0), (-36.27, 43.05, 0.3), (-36.71, 43.08, -1.0), (-36.71, 43.08, 0.3), (-36.95, 42.76, -1.0), (-36.95, 42.76, 0.3), (-48.29, 39.95, -1.0), (-48.29, 39.95, 0.3), (-49.11, 40.23, -1.0), (-49.11, 40.23, 0.3), (-49.59, 40.9, -1.0), (-49.59, 40.9, 0.3), (-49.47, 41.5, -1.0), (-49.47, 41.5, 0.3), (-49.22, 41.87, -1.0), (-49.22, 41.87, 0.3), (-48.93, 42.21, -1.0), (-48.93, 42.21, 0.3), (-48.58, 42.54, -1.0), (-48.58, 42.54, 0.3), (-48.14, 42.67, -1.0), (-48.14, 42.67, 0.3), (-47.72, 42.43, -1.0), (-47.72, 42.43, 0.3), (-47.43, 42.14, -1.0), (-47.43, 42.14, 0.3), (-47.14, 41.76, -1.0), (-47.14, 41.76, 0.3), (-46.97, 41.4, -1.0), (-46.97, 41.4, 0.3), (-46.91, 40.99, -1.0), (-46.91, 40.99, 0.3), (-47.1, 40.63, -1.0), (-47.1, 40.63, 0.3), (-47.32, 40.28, -1.0), (-47.32, 40.28, 0.3), (-47.76, 40.3, -1.0), (-47.76, 40.3, 0.3), (-47.99, 39.98, -1.0), (-47.99, 39.98, 0.3)], [], [(0, 1, 3, 2), (2, 3, 5, 4), (4, 5, 7, 6), (6, 7, 9, 8), (8, 9, 11, 10), (10, 11, 13, 12), (12, 13, 15, 14), (14, 15, 17, 16), (16, 17, 19, 18), (18, 19, 21, 20), (20, 21, 23, 22), (22, 23, 25, 24), (24, 25, 27, 26), (26, 27, 29, 28), (28, 29, 31, 30), (30, 31, 33, 32), (1, 33, 31, 29, 27, 25, 23, 21, 19, 17, 15, 13, 11, 9, 7, 5, 3), (32, 33, 1, 0), (2, 4, 6, 8, 10, 12, 14, 16, 18, 20, 22, 24, 26, 28, 30, 32, 0), (34, 35, 37, 36), (36, 37, 39, 38), (38, 39, 41, 40), (40, 41, 43, 42), (42, 43, 45, 44), (44, 45, 47, 46), (46, 47, 49, 48), (48, 49, 51, 50), (50, 51, 53, 52), (52, 53, 55, 54), (54, 55, 57, 56), (56, 57, 59, 58), (58, 59, 61, 60), (60, 61, 63, 62), (62, 63, 65, 64), (64, 65, 67, 66), (35, 67, 65, 63, 61, 59, 57, 55, 53, 51, 49, 47, 45, 43, 41, 39, 37), (66, 67, 35, 34), (36, 38, 40, 42, 44, 46, 48, 50, 52, 54, 56, 58, 60, 62, 64, 66, 34), (68, 69, 71, 70), (70, 71, 73, 72), (72, 73, 75, 74), (74, 75, 77, 76), (76, 77, 79, 78), (78, 79, 81, 80), (80, 81, 83, 82), (82, 83, 85, 84), (84, 85, 87, 86), (86, 87, 89, 88), (88, 89, 91, 90), (90, 91, 93, 92), (92, 93, 95, 94), (94, 95, 97, 96), (96, 97, 99, 98), (98, 99, 101, 100), (69, 101, 99, 97, 95, 93, 91, 89, 87, 85, 83, 81, 79, 77, 75, 73, 71), (100, 101, 69, 68), (70, 72, 74, 76, 78, 80, 82, 84, 86, 88, 90, 92, 94, 96, 98, 100, 68), (102, 103, 105, 104), (104, 105, 107, 106), (106, 107, 109, 108), (108, 109, 111, 110), (110, 111, 113, 112), (112, 113, 115, 114), (114, 115, 117, 116), (116, 117, 119, 118), (118, 119, 121, 120), (120, 121, 123, 122), (122, 123, 125, 124), (124, 125, 127, 126), (126, 127, 129, 128), (128, 129, 131, 130), (130, 131, 133, 132), (132, 133, 135, 134), (103, 135, 133, 131, 129, 127, 125, 123, 121, 119, 117, 115, 113, 111, 109, 107, 105), (134, 135, 103, 102), (104, 106, 108, 110, 112, 114, 116, 118, 120, 122, 124, 126, 128, 130, 132, 134, 102), (136, 137, 139, 138), (138, 139, 141, 140), (140, 141, 143, 142), (142, 143, 145, 144), (144, 145, 147, 146), (146, 147, 149, 148), (148, 149, 151, 150), (150, 151, 153, 152), (152, 153, 155, 154), (154, 155, 157, 156), (156, 157, 159, 158), (158, 159, 161, 160), (160, 161, 163, 162), (162, 163, 165, 164), (164, 165, 167, 166), (166, 167, 169, 168), (137, 169, 167, 165, 163, 161, 159, 157, 155, 153, 151, 149, 147, 145, 143, 141, 139), (168, 169, 137, 136), (138, 140, 142, 144, 146, 148, 150, 152, 154, 156, 158, 160, 162, 164, 166, 168, 136), (170, 171, 173, 172), (172, 173, 175, 174), (174, 175, 177, 176), (176, 177, 179, 178), (178, 179, 181, 180), (180, 181, 183, 182), (182, 183, 185, 184), (184, 185, 187, 186), (186, 187, 189, 188), (188, 189, 191, 190), (190, 191, 193, 192), (192, 193, 195, 194), (194, 195, 197, 196), (196, 197, 199, 198), (198, 199, 201, 200), (200, 201, 203, 202), (171, 203, 201, 199, 197, 195, 193, 191, 189, 187, 185, 183, 181, 179, 177, 175, 173), (202, 203, 171, 170), (172, 174, 176, 178, 180, 182, 184, 186, 188, 190, 192, 194, 196, 198, 200, 202, 170), (204, 205, 207, 206), (206, 207, 209, 208), (208, 209, 211, 210), (210, 211, 213, 212), (212, 213, 215, 214), (214, 215, 217, 216), (216, 217, 219, 218), (218, 219, 221, 220), (220, 221, 223, 222), (222, 223, 225, 224), (224, 225, 227, 226), (226, 227, 229, 228), (228, 229, 231, 230), (230, 231, 233, 232), (232, 233, 235, 234), (234, 235, 237, 236), (205, 237, 235, 233, 231, 229, 227, 225, 223, 221, 219, 217, 215, 213, 211, 209, 207), (236, 237, 205, 204), (206, 208, 210, 212, 214, 216, 218, 220, 222, 224, 226, 228, 230, 232, 234, 236, 204), (238, 239, 241, 240), (240, 241, 243, 242), (242, 243, 245, 244), (244, 245, 247, 246), (246, 247, 249, 248), (248, 249, 251, 250), (250, 251, 253, 252), (252, 253, 255, 254), (254, 255, 257, 256), (256, 257, 259, 258), (258, 259, 261, 260), (260, 261, 263, 262), (262, 263, 265, 264), (264, 265, 267, 266), (266, 267, 269, 268), (268, 269, 271, 270), (239, 271, 269, 267, 265, 263, 261, 259, 257, 255, 253, 251, 249, 247, 245, 243, 241), (270, 271, 239, 238), (240, 242, 244, 246, 248, 250, 252, 254, 256, 258, 260, 262, 264, 266, 268, 270, 238), (272, 273, 275, 274), (274, 275, 277, 276), (276, 277, 279, 278), (278, 279, 281, 280), (280, 281, 283, 282), (282, 283, 285, 284), (284, 285, 287, 286), (286, 287, 289, 288), (288, 289, 291, 290), (290, 291, 293, 292), (292, 293, 295, 294), (294, 295, 297, 296), (296, 297, 299, 298), (298, 299, 301, 300), (300, 301, 303, 302), (302, 303, 305, 304), (273, 305, 303, 301, 299, 297, 295, 293, 291, 289, 287, 285, 283, 281, 279, 277, 275), (304, 305, 273, 272), (274, 276, 278, 280, 282, 284, 286, 288, 290, 292, 294, 296, 298, 300, 302, 304, 272), (306, 307, 309, 308), (308, 309, 311, 310), (310, 311, 313, 312), (312, 313, 315, 314), (314, 315, 317, 316), (316, 317, 319, 318), (318, 319, 321, 320), (320, 321, 323, 322), (322, 323, 325, 324), (324, 325, 327, 326), (326, 327, 329, 328), (328, 329, 331, 330), (330, 331, 333, 332), (332, 333, 335, 334), (334, 335, 337, 336), (336, 337, 339, 338), (307, 339, 337, 335, 333, 331, 329, 327, 325, 323, 321, 319, 317, 315, 313, 311, 309), (338, 339, 307, 306), (308, 310, 312, 314, 316, 318, 320, 322, 324, 326, 328, 330, 332, 334, 336, 338, 306)])
me_cube_044.use_remesh_preserve_volume = False
me_cube_044.use_remesh_preserve_attributes = False
me_cube_044.use_mirror_vertex_groups = False
me_cube_044.update()
me_cube_006 = bpy.data.meshes.new('Cube.006')
me_cube_006.from_pydata([(-0.01061, -0.003812, -1.0), (-0.01061, -0.003812, 0.3), (-0.8254, 0.2679, -1.0), (-0.8254, 0.2679, 0.3), (-1.307, 0.9425, -1.0), (-1.307, 0.9425, 0.3), (-1.192, 1.546, -1.0), (-1.192, 1.546, 0.3), (-0.9338, 1.907, -1.0), (-0.9338, 1.907, 0.3), (-0.6497, 2.256, -1.0), (-0.6497, 2.256, 0.3), (-0.3012, 2.579, -1.0), (-0.3012, 2.579, 0.3), (0.1378, 2.708, -1.0), (0.1378, 2.708, 0.3), (0.5639, 2.475, -1.0), (0.5639, 2.475, 0.3), (0.8479, 2.178, -1.0), (0.8479, 2.178, 0.3), (1.145, 1.804, -1.0), (1.145, 1.804, 0.3), (1.313, 1.442, -1.0), (1.313, 1.442, 0.3), (1.377, 1.029, -1.0), (1.377, 1.029, 0.3), (1.184, 0.6678, -1.0), (1.184, 0.6678, 0.3), (0.9641, 0.3192, -1.0), (0.9641, 0.3192, 0.3), (0.5251, 0.345, -1.0), (0.5251, 0.345, 0.3), (0.2927, 0.02229, -1.0), (0.2927, 0.02229, 0.3)], [], [(0, 1, 3, 2), (2, 3, 5, 4), (4, 5, 7, 6), (6, 7, 9, 8), (8, 9, 11, 10), (10, 11, 13, 12), (12, 13, 15, 14), (14, 15, 17, 16), (16, 17, 19, 18), (18, 19, 21, 20), (20, 21, 23, 22), (22, 23, 25, 24), (24, 25, 27, 26), (26, 27, 29, 28), (28, 29, 31, 30), (30, 31, 33, 32), (1, 33, 31, 29, 27, 25, 23, 21, 19, 17, 15, 13, 11, 9, 7, 5, 3), (32, 33, 1, 0), (2, 4, 6, 8, 10, 12, 14, 16, 18, 20, 22, 24, 26, 28, 30, 32, 0)])
me_cube_006.use_remesh_preserve_volume = False
me_cube_006.use_remesh_preserve_attributes = False
me_cube_006.use_mirror_vertex_groups = False
me_cube_006.update()
me_cube_005 = bpy.data.meshes.new('Cube.005')
me_cube_005.from_pydata([(-1.0, -1.0, -1.0), (-1.0, -1.0, 0.3)], [(0, 1)], [])
me_cube_005.use_remesh_preserve_volume = False
me_cube_005.use_remesh_preserve_attributes = False
me_cube_005.use_mirror_vertex_groups = False
me_cube_005.update()
me_plane = bpy.data.meshes.new('Plane')
me_plane.from_pydata([(-1.0, -1.0, 0.0), (1.0, -1.0, 0.0), (-1.0, 1.0, 0.0), (1.0, 1.0, 0.0)], [], [(0, 1, 3, 2)])
_uv = me_plane.uv_layers.new(name='UVMap')
_uv.uv.foreach_set('vector', [0.0001, 9.998e-05, 0.9999, 9.998e-05, 0.9999, 0.9999, 9.998e-05, 0.9999])
me_plane.materials.append(mat_material_001)
me_plane.use_remesh_preserve_volume = False
me_plane.use_remesh_preserve_attributes = False
me_plane.use_mirror_vertex_groups = False
me_plane.update()

# ---- objects
ob_template_vertices_008 = bpy.data.objects.new('Template vertices.008', me_cube_084)
ob_template_vertices_007 = bpy.data.objects.new('Template vertices.007', me_cube_083)
ob_template_vertices_006 = bpy.data.objects.new('Template vertices.006', me_cube_082)
ob_template_vertices_005 = bpy.data.objects.new('Template vertices.005', me_cube_081)
ob_template_vertices_004 = bpy.data.objects.new('Template vertices.004', me_cube_080)
ob_template_vertices_003 = bpy.data.objects.new('Template vertices.003', me_cube_079)
ob_template_vertices_002 = bpy.data.objects.new('Template vertices.002', me_cube_078)
ob_template_vertices_001 = bpy.data.objects.new('Template vertices.001', me_cube_077)
ob_grave_031 = bpy.data.objects.new('Grave.031', me_cube_076)
ob_tree_010 = bpy.data.objects.new('Tree.010', me_cube_044)
ob_template_tree = bpy.data.objects.new('Template tree', me_cube_006)
ob_template_vertices = bpy.data.objects.new('Template vertices', me_cube_005)
ob_plane = bpy.data.objects.new('Plane', me_plane)
ob_camera = bpy.data.objects.new('Camera', cam_camera)

# ---- transforms, parenting, visibility, modifiers, constraints
ob_template_vertices_008.location = (-4.294, 9.197, 0.1475)
ob_template_vertices_008.scale = (0.1852, 0.1852, 0.1852)
ob_template_vertices_008.lineart.crease_threshold = 0.0
ob_template_vertices_007.location = (-1.964, -0.01692, 0.1475)
ob_template_vertices_007.scale = (0.1852, 0.1852, 0.1852)
ob_template_vertices_007.lineart.crease_threshold = 0.0
ob_template_vertices_006.location = (-7.669, 1.513, 0.1475)
ob_template_vertices_006.scale = (0.1852, 0.1852, 0.1852)
ob_template_vertices_006.lineart.crease_threshold = 0.0
ob_template_vertices_005.location = (-6.915, -6.665, 0.1475)
ob_template_vertices_005.scale = (0.1852, 0.1852, 0.1852)
ob_template_vertices_005.lineart.crease_threshold = 0.0
ob_template_vertices_004.location = (-7.171, -5.088, 0.1475)
ob_template_vertices_004.scale = (0.1852, 0.1852, 0.1852)
ob_template_vertices_004.lineart.crease_threshold = 0.0
ob_template_vertices_003.location = (-5.892, -2.745, 0.1475)
ob_template_vertices_003.scale = (0.1852, 0.1852, 0.1852)
ob_template_vertices_003.lineart.crease_threshold = 0.0
ob_template_vertices_002.location = (-3.08, -6.579, 0.1475)
ob_template_vertices_002.scale = (0.1852, 0.1852, 0.1852)
ob_template_vertices_002.lineart.crease_threshold = 0.0
ob_template_vertices_001.location = (-0.01224, -3.533, 0.1475)
ob_template_vertices_001.scale = (0.1852, 0.1852, 0.1852)
ob_template_vertices_001.lineart.crease_threshold = 0.0
ob_grave_031.location = (-0.9625, 0.7978, 0.1475)
ob_grave_031.scale = (0.1852, 0.1852, 0.1852)
ob_grave_031.lineart.crease_threshold = 0.0
ob_tree_010.location = (4.566, -5.336, 0.1475)
ob_tree_010.scale = (0.1852, 0.1852, 0.1852)
ob_tree_010.lineart.crease_threshold = 0.0
ob_template_tree.location = (1.555, -0.8357, 0.1475)
ob_template_tree.scale = (0.1852, 0.1852, 0.1852)
ob_template_tree.lineart.crease_threshold = 0.0
ob_template_vertices.location = (5.697, 0.3233, 0.1475)
ob_template_vertices.scale = (0.1852, 0.1852, 0.1852)
ob_template_vertices.lineart.crease_threshold = 0.0
ob_plane.location = (0.4903, 1.043, 0.0)
ob_plane.scale = (8.179, 8.179, 8.179)
ob_plane.lineart.crease_threshold = 0.0
ob_camera.location = (7.481, -6.508, 5.344)
ob_camera.rotation_euler = (1.109, 0.01082, 0.8149)
ob_camera.lock_rotations_4d = False
ob_camera.empty_display_type = 'ARROWS'
ob_camera.color = (0.0, 0.0, 0.0, 0.0)
ob_camera.display_type = 'WIRE'
ob_camera.lineart.crease_threshold = 0.0

# ---- collection membership
col_collection_1.objects.link(ob_template_vertices_008)
col_collection_1.objects.link(ob_template_vertices_007)
col_collection_1.objects.link(ob_template_vertices_006)
col_collection_1.objects.link(ob_template_vertices_005)
col_collection_1.objects.link(ob_template_vertices_004)
col_collection_1.objects.link(ob_template_vertices_003)
col_collection_1.objects.link(ob_template_vertices_002)
col_collection_1.objects.link(ob_template_vertices_001)
col_collection_1.objects.link(ob_grave_031)
col_collection_1.objects.link(ob_tree_010)
col_collection_1.objects.link(ob_template_tree)
col_collection_1.objects.link(ob_template_vertices)
col_collection_1.objects.link(ob_plane)
col_collection_1.objects.link(ob_camera)

# ---- scene / render settings (as saved in the file)
scene.camera = ob_camera
scene.frame_start = 1; scene.frame_end = 250; scene.frame_set(1)
scene.render.engine = 'BLENDER_EEVEE_NEXT'
scene.render.resolution_percentage = 50
scene.render.dither_intensity = 0.0
scene.cycles.use_denoising = False
scene.cycles.samples = 10
scene.cycles.sampling_pattern = 'TABULATED_SOBOL'
scene.cycles.light_sampling_threshold = 0.0
scene.cycles.use_adaptive_sampling = False
scene.cycles.use_light_tree = False
scene.cycles.blur_glossy = 0.0
scene.cycles.pixel_filter_type = 'GAUSSIAN'
scene.cycles.sample_clamp_indirect = 0.0
scene.view_settings.view_transform = 'Standard'
bpy.context.view_layer.update()

# ---- added for rendering (the .blend has no usable light): sun
light_auto_sun = bpy.data.lights.new('AutoSun', 'SUN')
light_auto_sun.energy = 3.0
light_auto_sun.angle = 0.0523599
ob_auto_sun = bpy.data.objects.new('AutoSun', light_auto_sun)
scene.collection.objects.link(ob_auto_sun)
ob_auto_sun.rotation_euler = (0.872665, 0.174533, 0.523599)
bpy.context.view_layer.update()
